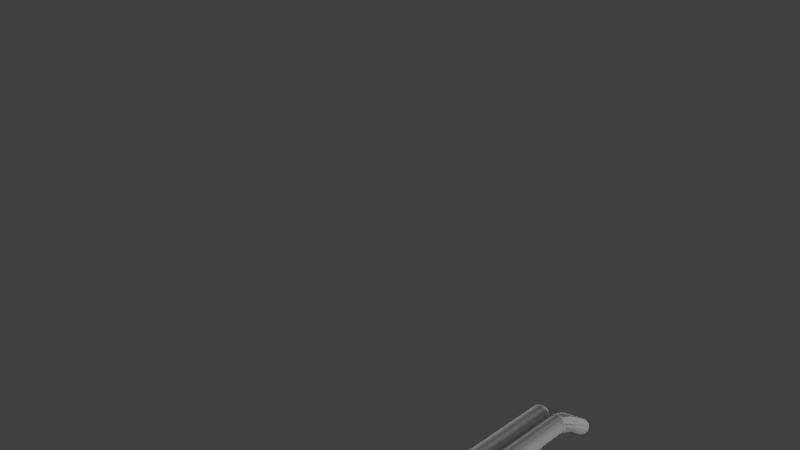 # Source: escopeta.blend  (saved by Blender 2.68.0; exported with 4.5.12 LTS)
import bpy
from mathutils import Matrix  # noqa: F401  (used for matrix-valued properties, if any)

bpy.ops.wm.read_factory_settings(use_empty=True)
scene = bpy.context.scene
scene.name = 'Scene'

# ---- collections
col_collection_1 = bpy.data.collections.new('Collection 1'); scene.collection.children.link(col_collection_1)
col_collection_3 = bpy.data.collections.new('Collection 3'); scene.collection.children.link(col_collection_3)

# ---- materials (node trees are filled in below, after node groups)
mat_material_012 = bpy.data.materials.new('Material.012')
mat_material_012.alpha_threshold = 0.0
mat_material_012.use_transparent_shadow = False
mat_material_012.diffuse_color = (0.06072, 0.06072, 0.06072, 1.0)
mat_material_012.roughness = 0.5
mat_material_012.specular_intensity = 0.2
mat_material_012.line_color = (0.0, 0.0, 0.0, 1.0)
mat_material_011 = bpy.data.materials.new('Material.011')
mat_material_011.alpha_threshold = 0.0
mat_material_011.use_transparent_shadow = False
mat_material_011.roughness = 0.5
mat_material_011.specular_intensity = 0.0
mat_material_011.line_color = (0.0, 0.0, 0.0, 1.0)
mat_material_010 = bpy.data.materials.new('Material.010')
mat_material_010.alpha_threshold = 0.0
mat_material_010.use_transparent_shadow = False
mat_material_010.roughness = 0.5
mat_material_010.specular_intensity = 0.2769
mat_material_010.line_color = (0.0, 0.0, 0.0, 1.0)
mat_material_009 = bpy.data.materials.new('Material.009')
mat_material_009.alpha_threshold = 0.0
mat_material_009.use_transparent_shadow = False
mat_material_009.roughness = 0.5
mat_material_009.specular_intensity = 0.3231
mat_material_009.line_color = (0.0, 0.0, 0.0, 1.0)

# ---- material node trees

# ---- world
world_world = bpy.data.worlds.new('World'); scene.world = world_world
world_world.color = (0.05088, 0.05088, 0.05088)
world_world.use_sun_shadow = False
world_world.sun_shadow_jitter_overblur = 0.0
world_world.cycles.sampling_method = 'MANUAL'
world_world.cycles.sample_map_resolution = 256

# ---- cameras
cam_camera = bpy.data.cameras.new('Camera')
cam_camera.clip_end = 100.0
cam_camera.lens = 35.0
cam_camera.sensor_width = 32.0
cam_camera.sensor_height = 18.0
cam_camera.ortho_scale = 7.314
cam_camera.dof.focus_distance = 0.0
cam_camera.dof.aperture_fstop = 128.0

# ---- lights
light_hemi_005 = bpy.data.lights.new('Hemi.005', 'SUN')
light_hemi_005.transmission_factor = 0.0
light_hemi_005.angle = 0.1993
light_hemi_005.energy = 1.0
light_hemi_005.shadow_buffer_clip_start = 0.5
light_hemi_005.shadow_soft_size = 0.1
light_hemi_005.shadow_cascade_max_distance = 1000.0
light_hemi_005.cycles.use_multiple_importance_sampling = False
light_hemi_004 = bpy.data.lights.new('Hemi.004', 'SUN')
light_hemi_004.transmission_factor = 0.0
light_hemi_004.angle = 0.1993
light_hemi_004.energy = 0.7
light_hemi_004.shadow_buffer_clip_start = 0.5
light_hemi_004.shadow_soft_size = 0.1
light_hemi_004.shadow_cascade_max_distance = 1000.0
light_hemi_004.cycles.use_multiple_importance_sampling = False
light_hemi_003 = bpy.data.lights.new('Hemi.003', 'SUN')
light_hemi_003.transmission_factor = 0.0
light_hemi_003.angle = 0.1993
light_hemi_003.energy = 0.14
light_hemi_003.shadow_buffer_clip_start = 0.5
light_hemi_003.shadow_soft_size = 0.1
light_hemi_003.shadow_cascade_max_distance = 1000.0
light_hemi_003.cycles.use_multiple_importance_sampling = False
light_hemi_002 = bpy.data.lights.new('Hemi.002', 'SUN')
light_hemi_002.transmission_factor = 0.0
light_hemi_002.angle = 0.1993
light_hemi_002.energy = 0.86
light_hemi_002.shadow_buffer_clip_start = 0.5
light_hemi_002.shadow_soft_size = 0.1
light_hemi_002.shadow_cascade_max_distance = 1000.0
light_hemi_002.cycles.use_multiple_importance_sampling = False
light_hemi_001 = bpy.data.lights.new('Hemi.001', 'SUN')
light_hemi_001.transmission_factor = 0.0
light_hemi_001.angle = 0.1993
light_hemi_001.energy = 0.0
light_hemi_001.shadow_buffer_clip_start = 0.5
light_hemi_001.shadow_soft_size = 0.1
light_hemi_001.shadow_cascade_max_distance = 1000.0
light_hemi_001.cycles.use_multiple_importance_sampling = False
light_hemi = bpy.data.lights.new('Hemi', 'SUN')
light_hemi.transmission_factor = 0.0
light_hemi.angle = 0.1993
light_hemi.energy = 0.0
light_hemi.shadow_buffer_clip_start = 0.5
light_hemi.shadow_soft_size = 0.1
light_hemi.shadow_cascade_max_distance = 1000.0
light_hemi.cycles.use_multiple_importance_sampling = False

# ---- meshes
me_cylinder = bpy.data.meshes.new('Cylinder')
me_cylinder.from_pydata([(0.6898, 7.55e-08, -1.0), (0.6898, 7.55e-08, 1.0), (0.697, -0.5893, -1.004), (0.697, -0.5893, 0.9958), (0.8248, -0.59, -0.992), (0.8248, -0.59, 1.008), (0.5556, -0.8315, -1.0), (0.5556, -0.8315, 1.0), (0.3827, -0.9239, -1.0), (0.3827, -0.9239, 1.0), (0.1951, -0.9808, -1.0), (0.1951, -0.9808, 1.0), (-3.258e-07, -1.0, -1.0), (-3.258e-07, -1.0, 1.0), (-0.1951, -0.9808, -1.0), (-0.1951, -0.9808, 1.0), (-0.3827, -0.9239, -1.0), (-0.3827, -0.9239, 1.0), (-0.5556, -0.8315, -1.0), (-0.5556, -0.8315, 1.0), (-0.8015, -0.5584, -0.9853), (-0.8015, -0.5584, 1.015), (-0.6828, -0.555, -1.023), (-0.6828, -0.555, 0.9768), (-0.6838, 9.656e-07, -1.0), (-0.6838, 9.656e-07, 1.0), (-0.7705, -0.5552, -1.023), (-0.7705, -0.5552, 0.9768), (-0.7708, -0.3829, -1.0), (-0.7708, -0.3829, 1.0), (-0.7724, -0.1953, -1.0), (-0.7724, -0.1953, 1.0), (-0.7716, -0.0001703, -1.0), (-0.7716, -0.0001703, 1.0), (0.783, 0.001115, -1.0), (0.783, 0.001115, 1.0), (0.7903, -0.5882, -1.004), (0.7903, -0.5882, 0.9958), (0.7933, 0.001238, -1.0), (0.7933, 0.001238, 1.0), (0.7948, -0.1939, -1.0), (0.7948, -0.1939, 1.0), (0.7957, -0.3814, -1.0), (0.7957, -0.3814, 1.0), (0.8005, -0.588, -1.004), (0.8005, -0.588, 0.9958)], [], [(2, 3, 5, 4), (4, 5, 7, 9, 8, 6), (8, 9, 11, 13, 15, 14, 12, 10), (20, 21, 23, 22), (26, 27, 29, 31, 33, 25, 24, 32, 30, 28), (22, 23, 27, 26), (14, 15, 17, 19, 21, 20, 18, 16), (37, 36, 44, 45), (39, 41, 43, 45, 44, 42, 40, 38, 34, 0, 1, 35), (3, 2, 36, 37), (3, 37, 45, 43, 41, 39, 35, 1, 25, 33, 31, 29, 27, 23, 21, 19, 17, 15, 13, 11, 9, 7, 5), (30, 32, 24, 0, 34, 38, 40, 42, 44, 36, 2, 4, 6, 8, 10, 12, 14, 16, 18, 20, 22, 26, 28)])
_uv = me_cylinder.uv_layers.new(name='UVMap')
_uv.uv.foreach_set('vector', [1.0, 0.0, 0.9985, 0.5049, 0.9662, 0.5079, 0.9677, 0.002976, 0.001549, 0.5049, 0.0, 0.0, 0.06816, 0.001813, 0.1119, 0.001678, 0.1134, 0.5066, 0.06971, 0.5067, 0.1134, 0.5066, 0.1119, 0.001678, 0.1593, 0.001533, 0.2085, 0.001382, 0.2578, 0.001231, 0.2593, 0.5061, 0.2101, 0.5063, 0.1608, 0.5064, 0.7098, 0.9336, 0.7088, 0.5858, 0.7294, 0.5923, 0.7305, 0.9402, 0.8956, 0.0, 0.894, 0.5049, 0.8505, 0.5106, 0.8031, 0.5105, 0.6814, 0.5858, 0.6967, 0.5858, 0.6977, 0.9336, 0.7554, 0.005427, 0.8047, 0.005578, 0.852, 0.005724, 0.6661, 0.9337, 0.6651, 0.5858, 0.6803, 0.5858, 0.6814, 0.9336, 0.2593, 0.5061, 0.2578, 0.001231, 0.3051, 0.001086, 0.9646, 0.5049, 0.8956, 0.5084, 0.8971, 0.00351, 0.3502, 0.5058, 0.3066, 0.506, 0.6478, 0.5858, 0.6489, 0.9337, 0.6471, 0.9337, 0.646, 0.5858, 0.7539, 0.5055, 0.7046, 0.5056, 0.6573, 0.5058, 0.6051, 0.5049, 0.6036, 0.0, 0.6557, 0.0008936, 0.7031, 0.0007484, 0.633, 0.9337, 0.642, 0.8802, 0.628, 0.9337, 0.6269, 0.5858, 0.6413, 0.6383, 0.664, 0.5858, 0.6651, 0.9336, 0.6489, 0.9337, 0.6478, 0.5858, 0.5008, 0.3783, 0.5006, 0.4018, 0.5006, 0.4044, 0.4485, 0.4034, 0.4011, 0.4035, 0.3519, 0.4033, 0.3519, 0.4007, 0.352, 0.3772, 0.3503, 0.03044, 0.3502, 0.008284, 0.3994, 0.007811, 0.4468, 0.007993, 0.4904, 0.007836, 0.4905, 0.02999, 0.491, 0.0, 0.5603, 0.06174, 0.5839, 0.1053, 0.5985, 0.1526, 0.6036, 0.2018, 0.599, 0.2511, 0.5848, 0.2985, 0.5617, 0.3422, 0.5011, 0.4105, 0.3994, 0.8132, 0.3502, 0.8128, 0.3503, 0.7906, 0.352, 0.4439, 0.3518, 0.4203, 0.3518, 0.4177, 0.4011, 0.4176, 0.4484, 0.4176, 0.5006, 0.4167, 0.5006, 0.4192, 0.5008, 0.4428, 0.5011, 0.4105, 0.5617, 0.4788, 0.5848, 0.5226, 0.5989, 0.57, 0.6035, 0.6193, 0.5984, 0.6685, 0.5838, 0.7158, 0.5603, 0.7593, 0.491, 0.821, 0.4905, 0.7911, 0.4904, 0.8132, 0.4468, 0.8131])
me_cylinder.materials.append(mat_material_012)
me_cylinder.use_remesh_preserve_volume = False
me_cylinder.use_remesh_preserve_attributes = False
me_cylinder.use_mirror_x = True
me_cylinder.update()
me_cylinder_004 = bpy.data.meshes.new('Cylinder.004')
me_cylinder_004.from_pydata([(0.5556, 0.8315, 1.0), (0.7071, 0.7071, -1.0), (0.7071, 0.7071, 1.0), (0.8315, 0.5556, 1.0), (0.9239, 0.3827, 1.0), (0.9808, 0.1951, 1.0), (1.0, 7.55e-08, -1.0), (1.0, 7.55e-08, 1.0), (0.9808, -0.1951, 1.0), (0.9239, -0.3827, 1.0), (0.8315, -0.5556, 1.0), (0.7071, -0.7071, -1.0), (0.7071, -0.7071, 1.0), (0.5556, -0.8315, 1.0), (0.3827, -0.9239, 1.0), (0.1951, -0.9808, 1.0), (-3.258e-07, -1.0, 1.0), (-0.1951, -0.9808, 1.0), (-0.3827, -0.9239, -1.0), (-0.3827, -0.9239, 1.0), (-0.5556, -0.8315, 1.0), (0.5556, 0.8315, 0.0), (-0.5556, -0.8315, 0.0), (0.5556, 0.8315, -1.0), (0.5556, 0.8315, 1.0), (-0.5556, -0.8315, -1.0), (-2.384e-07, 1.788e-07, 1.0), (-0.5556, -0.8315, 1.0), (0.5556, 0.8315, 0.0), (-0.5556, -0.8315, 0.0), (-2.384e-07, 1.788e-07, 1.0), (-2.384e-07, 1.192e-07, -1.0), (-2.384e-07, 1.192e-07, -1.0), (-0.2778, -0.4157, -1.0), (0.2778, 0.4157, -1.0), (0.7071, 0.7071, -2.406), (0.8315, 0.5556, -2.406), (0.9239, 0.3827, -2.406), (0.9808, 0.1951, -2.406), (1.0, 6.805e-08, -2.406), (0.9808, -0.1951, -2.406), (0.9239, -0.3827, -2.406), (0.8315, -0.5556, -2.406), (0.7071, -0.7071, -2.406), (0.5556, -0.8315, -2.406), (0.3827, -0.9239, -2.406), (0.1951, -0.9808, -2.406), (-0.3827, -0.9239, -2.406), (0.7071, 0.7071, -2.406), (0.8315, 0.5556, -2.406), (0.9239, 0.3827, -2.406), (0.9808, 0.1951, -2.406), (1.0, 6.805e-08, -2.406), (0.9808, -0.1951, -2.406), (0.9239, -0.3827, -2.406), (0.8315, -0.5556, -2.406), (0.7071, -0.7071, -2.406), (0.5556, -0.8315, -2.406), (0.3827, -0.9239, -2.406), (0.1951, -0.9808, -2.406), (-4.674e-07, -1.0, -2.406), (-0.1951, -0.9808, -2.406), (-0.3827, -0.9239, -2.406), (0.7071, 0.7071, -3.57), (0.8315, 0.5556, -3.57), (1.0, 6.06e-08, -3.57), (0.7071, -0.7071, -3.57), (-0.1951, -0.9808, -3.57), (-0.3827, -0.9239, -3.57), (0.7071, 0.7071, -4.117), (0.8315, 0.5556, -4.117), (0.9239, 0.3827, -4.117), (0.9808, 0.1951, -4.117), (1.0, 4.57e-08, -4.117), (0.9808, -0.1951, -4.117), (0.9239, -0.3827, -4.117), (0.8315, -0.5556, -4.117), (0.7071, -0.7071, -4.117), (0.5556, -0.8315, -4.117), (0.3827, -0.9239, -4.117), (0.1951, -0.9808, -4.117), (-0.02066, -1.044, -4.127), (-0.1951, -0.9808, -4.117), (-0.3827, -0.9239, -4.117), (0.7071, 0.7071, -4.117), (0.8315, 0.5556, -4.117), (0.9239, 0.3827, -4.117), (0.9808, 0.1951, -4.117), (1.0, 4.57e-08, -4.117), (0.9808, -0.1951, -4.117), (0.9239, -0.3827, -4.117), (0.8315, -0.5556, -4.117), (0.7071, -0.7071, -4.117), (0.5556, -0.8315, -4.117), (0.3827, -0.9239, -4.117), (0.1951, -0.9808, -4.117), (-0.02162, -1.044, -4.127), (-0.1951, -0.9808, -4.117), (-0.3827, -0.9239, -4.117), (-3.102, -4.392, -5.881), (-1.792, -2.461, -5.853), (-2.084, -5.13, -4.687), (-0.7733, -3.2, -4.66), (0.6313, 0.7693, -4.117), (0.7693, 0.6313, -4.117), (0.8777, 0.4691, -4.117), (0.9523, 0.2889, -4.117), (0.9904, 0.09755, -4.117), (0.9904, -0.09755, -4.117), (0.9523, -0.2889, -4.117), (0.8777, -0.4691, -4.117), (0.7693, -0.6313, -4.117), (0.6313, -0.7693, -4.117), (0.4691, -0.8777, -4.117), (0.2889, -0.9523, -4.117), (0.08673, -1.012, -4.122), (-0.1084, -1.012, -4.122), (-0.2889, -0.9523, -4.117), (-0.4691, -0.8777, -4.117), (0.7071, 0.7187, -4.889), (-0.1951, -0.9692, -4.889), (0.8315, 0.5672, -4.889), (-0.3827, -0.9123, -4.889), (0.09089, -0.9885, -4.894), (0.6313, 0.7809, -4.889), (0.7693, 0.6429, -4.889), (-0.2889, -0.9407, -4.889), (0.8777, 0.4807, -4.889), (-0.4691, -0.8661, -4.889), (0.6692, 0.7382, -4.117), (0.8004, 0.5935, -4.117), (0.9008, 0.4259, -4.117), (0.9666, 0.242, -4.117), (0.9952, 0.04877, -4.117), (0.9856, -0.1463, -4.117), (0.9381, -0.3358, -4.117), (0.8546, -0.5123, -4.117), (0.7382, -0.6692, -4.117), (0.5935, -0.8004, -4.117), (0.4259, -0.9008, -4.117), (0.242, -0.9666, -4.117), (0.03255, -1.028, -4.124), (-0.1517, -0.9966, -4.12), (-0.3358, -0.9381, -4.117), (-0.5123, -0.8546, -4.117), (0.5556, -0.8257, -4.503), (0.5935, 0.8004, -4.117), (0.7382, 0.6692, -4.117), (0.8546, 0.5123, -4.117), (0.9381, 0.3358, -4.117), (0.9856, 0.1463, -4.117), (0.9952, -0.04877, -4.117), (0.9666, -0.242, -4.117), (0.9008, -0.4259, -4.117), (0.8004, -0.5935, -4.117), (0.6692, -0.7382, -4.117), (0.5123, -0.8546, -4.117), (0.3358, -0.9381, -4.117), (0.1409, -0.9966, -4.12), (-0.06499, -1.028, -4.124), (-0.242, -0.9666, -4.117), (-0.4259, -0.9008, -4.117), (0.7071, 0.7129, -4.503), (0.8315, 0.5614, -4.503), (-0.3827, -0.9181, -4.503), (0.6313, 0.7751, -4.503), (0.5935, 0.812, -4.889), (0.6692, 0.7498, -4.889), (0.7693, 0.6371, -4.503), (0.7382, 0.6808, -4.889), (0.8004, 0.6051, -4.889), (-0.2889, -0.9465, -4.503), (-0.242, -0.955, -4.889), (-0.3358, -0.9265, -4.889), (0.8777, 0.4749, -4.503), (0.8546, 0.5239, -4.889), (-0.4691, -0.8719, -4.503), (-0.4259, -0.8892, -4.889), (-0.5123, -0.843, -4.889), (0.9381, 0.3474, -4.889), (0.9856, -0.1405, -4.503), (0.5935, 0.8062, -4.503), (0.6692, 0.744, -4.503), (0.7382, 0.675, -4.503), (0.8004, 0.5993, -4.503), (-0.242, -0.9608, -4.503), (-0.3358, -0.9323, -4.503), (0.8546, 0.5181, -4.503), (-0.4259, -0.895, -4.503), (-0.5123, -0.8488, -4.503), (0.5935, -0.7946, -4.503), (-0.1951, -0.9634, -5.273), (0.5935, -0.7951, -4.469), (1.0, 0.00749, -4.616), (0.3827, -0.9156, -4.671), (-0.01173, -1.001, -5.046), (0.7071, 0.7268, -5.427), (0.8315, -0.5526, -4.316), (0.1951, -0.9702, -4.819), (0.9808, 0.2049, -4.772), (-0.3827, -0.9033, -5.49), (0.8315, 0.5716, -5.185), (0.7071, -0.703, -4.394), (0.9808, -0.1899, -4.46), (0.9239, -0.3792, -4.347), (0.9239, 0.3951, -4.946)], [(21, 0), (22, 20), (32, 31), (28, 23), (29, 25), (30, 27), (31, 23), (28, 24), (29, 27), (30, 24), (31, 25), (33, 32), (34, 32)], [(0, 26, 20, 19, 17, 16, 15, 14, 13, 12, 10, 9, 8, 7, 5, 4, 3, 2), (40, 41, 54, 53), (48, 49, 50, 51, 52, 65, 73, 72, 71, 70, 64, 63), (54, 55, 56, 66, 77, 76, 75, 74, 73, 65, 52, 53), (41, 42, 55, 54), (35, 36, 49, 48), (42, 43, 56, 55), (36, 37, 50, 49), (43, 44, 57, 56), (37, 38, 51, 50), (44, 45, 58, 57), (38, 39, 52, 51), (45, 46, 59, 58), (39, 40, 53, 52), (60, 61, 67, 82, 81, 80, 79, 78, 77, 66, 56, 57, 58, 59), (11, 12, 13, 14, 15, 16, 17, 19, 18, 47, 61, 60, 46, 45, 44, 43), (88, 151, 108, 134, 89, 152, 109, 135, 90, 153, 110, 136, 91, 154, 111, 137, 92, 202, 197, 204, 203, 180, 193, 199, 179, 205, 201, 121, 175, 127, 174, 187, 148, 105, 131, 86, 149, 106, 132, 87, 150, 107, 133), (63, 64, 70, 69), (77, 78, 93, 138, 112, 155, 92), (71, 72, 87, 132, 106, 149, 86), (78, 79, 94, 139, 113, 156, 93), (72, 73, 88, 133, 107, 150, 87), (79, 80, 95, 140, 114, 157, 94), (73, 74, 89, 134, 108, 151, 88), (80, 81, 96, 141, 115, 158, 95), (74, 75, 90, 135, 109, 152, 89), (81, 82, 97, 142, 116, 159, 96), (75, 76, 91, 136, 110, 153, 90), (69, 70, 85, 130, 104, 147, 84), (82, 83, 98, 143, 117, 160, 97), (76, 77, 92, 137, 111, 154, 91), (70, 71, 86, 131, 105, 148, 85), (181, 165, 124, 166), (182, 162, 119, 167), (183, 168, 125, 169), (184, 163, 121, 170), (185, 171, 126, 172), (186, 164, 122, 173), (187, 174, 127, 175), (188, 176, 128, 177), (146, 103, 165, 181), (165, 182, 167, 124), (103, 129, 182, 165), (129, 84, 162, 182), (162, 183, 169, 119), (84, 147, 183, 162), (147, 104, 168, 183), (168, 184, 170, 125), (104, 130, 184, 168), (130, 85, 163, 184), (160, 117, 171, 185), (171, 186, 173, 126), (117, 143, 186, 171), (143, 98, 164, 186), (192, 145, 190), (163, 187, 175, 121), (85, 148, 187, 163), (164, 188, 177, 122), (98, 161, 188, 164), (161, 118, 176, 188), (176, 189, 178, 128), (118, 144, 189, 176), (125, 170, 121, 201, 196, 119, 169), (120, 172, 126, 173, 122, 200, 191), (6, 7, 8, 9, 10, 12, 11, 43, 42, 41, 40, 39), (179, 199, 205), (195, 123, 198, 194, 145, 192, 202, 92, 155, 112, 138, 93, 156, 113, 139, 94, 157, 114, 140, 95, 158, 115, 141, 96, 159, 116, 142, 97, 160, 185, 172, 120, 191), (145, 202, 192), (198, 123, 179), (195, 179, 123), (145, 194, 198, 179, 199, 193, 180, 203, 204, 197, 202), (61, 47, 62), (46, 60, 59), (1, 2, 3, 4, 5, 7, 6, 39, 38, 37, 36, 35), (68, 83, 82, 67, 61, 62), (195, 198, 194, 179, 200, 191)])
_uv = me_cylinder_004.uv_layers.new(name='UVMap')
_uv.uv.foreach_set('vector', [0.5, 1.0, 0.671, 0.9698, 0.8214, 0.883, 0.933, 0.75, 0.9924, 0.5868, 0.9924, 0.4132, 0.933, 0.25, 0.8214, 0.117, 0.671, 0.03015, 0.5, 0.0, 0.329, 0.03015, 0.1786, 0.117, 0.06699, 0.25, 0.007596, 0.4132, 0.007596, 0.5868, 0.06699, 0.75, 0.1786, 0.883, 0.329, 0.9698, 0.0, 0.0, 1.0, 0.0, 1.0, 1.0, 0.0, 1.0, 0.0, 0.0, 0.0, 0.0, 0.0, 0.0, 0.0, 0.0, 1.0, 0.0, 1.0, 0.0, 1.0, 1.0, 1.0, 1.0, 1.0, 1.0, 0.0, 1.0, 1.0, 1.0, 0.0, 1.0, 0.0, 0.0, 0.0, 0.0, 1.0, 0.0, 1.0, 0.0, 1.0, 1.0, 1.0, 1.0, 1.0, 1.0, 1.0, 1.0, 0.0, 1.0, 0.0, 1.0, 0.0, 0.0, 0.0, 0.0, 0.0, 0.0, 1.0, 0.0, 1.0, 1.0, 0.0, 1.0, 0.0, 0.0, 1.0, 0.0, 1.0, 1.0, 0.0, 1.0, 0.0, 0.0, 1.0, 0.0, 1.0, 1.0, 0.0, 1.0, 0.0, 0.0, 1.0, 0.0, 1.0, 1.0, 0.0, 1.0, 0.0, 0.0, 1.0, 0.0, 1.0, 1.0, 0.0, 1.0, 0.0, 0.0, 1.0, 0.0, 1.0, 1.0, 0.0, 1.0, 0.0, 0.0, 1.0, 0.0, 1.0, 1.0, 0.0, 1.0, 0.0, 0.0, 1.0, 0.0, 1.0, 1.0, 0.0, 1.0, 0.0, 0.0, 1.0, 0.0, 1.0, 1.0, 0.0, 1.0, 0.0, 0.0, 1.0, 0.0, 1.0, 1.0, 0.0, 1.0, 0.0, 0.0, 1.0, 0.0, 1.0, 0.0, 1.0, 1.0, 1.0, 1.0, 1.0, 1.0, 1.0, 1.0, 1.0, 1.0, 0.0, 1.0, 0.0, 1.0, 0.0, 0.0, 0.0, 0.0, 0.0, 0.0, 0.0, 0.0, 0.0, 0.0, 1.0, 0.0, 1.0, 0.0, 1.0, 0.0, 1.0, 0.0, 1.0, 0.0, 1.0, 0.0, 1.0, 1.0, 1.0, 0.0, 1.0, 1.0, 1.0, 1.0, 1.0, 1.0, 1.0, 1.0, 1.0, 1.0, 1.0, 1.0, 0.0, 1.0, 0.0, 0.0, 0.0, 0.0, 0.0, 0.0, 1.0, 1.0, 0.2831, 0.04952, 0.01254, 0.3887, 0.1091, 0.8117, 0.5, 1.0, 0.5, 1.0, 0.8909, 0.8117, 0.9875, 0.3887, 0.7169, 0.04952, 0.2831, 0.04952, 0.01254, 0.3887, 0.1091, 0.8117, 0.5, 1.0, 0.8909, 0.8117, 0.9875, 0.3887, 0.01254, 0.3887, 0.9875, 0.3887, 0.0, 0.0, 0.5, 1.0, 0.2831, 0.04952, 0.06699, 0.25, 1.0, 0.0, 0.7169, 0.04952, 0.2831, 0.04952, 0.01254, 0.3887, 0.1091, 0.8117, 0.0, 1.0, 1.0, 1.0, 0.0, 1.0, 0.0, 0.0, 0.0, 0.0, 0.0, 0.0, 0.0, 0.0, 0.0, 0.0, 0.0, 0.0, 0.0, 0.0, 0.0, 0.0, 0.0, 0.0, 0.0, 0.0, 0.0, 0.0, 0.0, 0.0, 1.0, 0.0, 1.0, 1.0, 0.0, 1.0, 0.5, 1.0, 0.8909, 0.8117, 0.9875, 0.3887, 0.7169, 0.04952, 0.2831, 0.04952, 0.01254, 0.3887, 0.1091, 0.8117, 0.5, 1.0, 0.8909, 0.8117, 0.9875, 0.3887, 0.7169, 0.04952, 0.2831, 0.04952, 0.01254, 0.3887, 0.1091, 0.8117, 0.5, 1.0, 0.8909, 0.8117, 0.9875, 0.3887, 0.7169, 0.04952, 0.2831, 0.04952, 0.01254, 0.3887, 0.1091, 0.8117, 0.5, 1.0, 0.8909, 0.8117, 0.9875, 0.3887, 0.7169, 0.04952, 0.2831, 0.04952, 0.01254, 0.3887, 0.1091, 0.8117, 0.5, 1.0, 0.8909, 0.8117, 0.9875, 0.3887, 0.7169, 0.04952, 0.2831, 0.04952, 0.01254, 0.3887, 0.1091, 0.8117, 0.5, 1.0, 0.8909, 0.8117, 0.9875, 0.3887, 0.7169, 0.04952, 0.2831, 0.04952, 0.01254, 0.3887, 0.1091, 0.8117, 0.5, 1.0, 0.8909, 0.8117, 0.9875, 0.3887, 0.7169, 0.04952, 0.2831, 0.04952, 0.01254, 0.3887, 0.1091, 0.8117, 0.5, 1.0, 0.8909, 0.8117, 0.9875, 0.3887, 0.7169, 0.04952, 0.2831, 0.04952, 0.01254, 0.3887, 0.1091, 0.8117, 0.5, 1.0, 0.8909, 0.8117, 0.9875, 0.3887, 0.7169, 0.04952, 0.2831, 0.04952, 0.01254, 0.3887, 0.1091, 0.8117, 0.5, 1.0, 0.8909, 0.8117, 0.9875, 0.3887, 0.7169, 0.04952, 0.2831, 0.04952, 0.01254, 0.3887, 0.1091, 0.8117, 0.5, 1.0, 0.8909, 0.8117, 0.9875, 0.3887, 0.7169, 0.04952, 0.2831, 0.04952, 0.01254, 0.3887, 0.1091, 0.8117, 0.5, 1.0, 0.8909, 0.8117, 0.9875, 0.3887, 0.7169, 0.04952, 0.2831, 0.04952, 0.01254, 0.3887, 0.1091, 0.8117, 0.5, 1.0, 0.8909, 0.8117, 0.9875, 0.3887, 0.7169, 0.04952, 0.2831, 0.04952, 0.01254, 0.3887, 0.1091, 0.8117, 0.5, 1.0, 0.8909, 0.8117, 0.9875, 0.3887, 0.7169, 0.04952, 0.2831, 0.04952, 0.01254, 0.3887, 0.1091, 0.8117, 0.0, 0.0, 1.0, 0.0, 1.0, 1.0, 0.0, 1.0, 0.0, 0.0, 1.0, 0.0, 1.0, 1.0, 0.0, 1.0, 0.0, 0.0, 1.0, 0.0, 1.0, 1.0, 0.0, 1.0, 0.0, 0.0, 1.0, 0.0, 1.0, 1.0, 0.0, 1.0, 0.0, 0.0, 1.0, 0.0, 1.0, 1.0, 0.0, 1.0, 0.0, 0.0, 1.0, 0.0, 1.0, 1.0, 0.0, 1.0, 0.0, 0.0, 1.0, 0.0, 1.0, 1.0, 0.0, 1.0, 0.0, 0.0, 1.0, 0.0, 1.0, 1.0, 0.0, 1.0, 0.0, 0.0, 1.0, 0.0, 1.0, 1.0, 0.0, 1.0, 0.0, 0.0, 1.0, 0.0, 1.0, 1.0, 0.0, 1.0, 0.0, 0.0, 1.0, 0.0, 1.0, 1.0, 0.0, 1.0, 0.0, 0.0, 1.0, 0.0, 1.0, 1.0, 0.0, 1.0, 0.0, 0.0, 1.0, 0.0, 1.0, 1.0, 0.0, 1.0, 0.0, 0.0, 1.0, 0.0, 1.0, 1.0, 0.0, 1.0, 0.0, 0.0, 1.0, 0.0, 1.0, 1.0, 0.0, 1.0, 0.0, 0.0, 1.0, 0.0, 1.0, 1.0, 0.0, 1.0, 0.0, 0.0, 1.0, 0.0, 1.0, 1.0, 0.0, 1.0, 0.0, 0.0, 1.0, 0.0, 1.0, 1.0, 0.0, 1.0, 0.0, 0.0, 1.0, 0.0, 1.0, 1.0, 0.0, 1.0, 0.0, 0.0, 1.0, 0.0, 1.0, 1.0, 0.0, 1.0, 0.0, 0.0, 1.0, 0.0, 1.0, 1.0, 0.0, 1.0, 0.0, 0.0, 1.0, 0.0, 1.0, 1.0, 0.0, 1.0, 0.0, 0.0, 1.0, 0.0, 1.0, 1.0, 0.0, 0.0, 1.0, 0.0, 1.0, 1.0, 0.0, 1.0, 0.0, 0.0, 1.0, 0.0, 1.0, 1.0, 0.0, 1.0, 0.0, 0.0, 1.0, 0.0, 1.0, 1.0, 0.0, 1.0, 0.0, 0.0, 1.0, 0.0, 1.0, 1.0, 0.0, 1.0, 0.0, 0.0, 1.0, 0.0, 1.0, 1.0, 0.0, 1.0, 0.0, 0.0, 1.0, 0.0, 1.0, 1.0, 0.0, 1.0, 0.0, 0.0, 1.0, 0.0, 1.0, 1.0, 0.0, 1.0, 0.5, 1.0, 0.8909, 0.8117, 0.9875, 0.3887, 0.7169, 0.04952, 0.2831, 0.04952, 0.01254, 0.3887, 0.1091, 0.8117, 0.5, 1.0, 0.8909, 0.8117, 0.9875, 0.3887, 0.7169, 0.04952, 0.2831, 0.04952, 0.01254, 0.3887, 0.1091, 0.8117, 0.0, 0.0, 1.0, 0.0, 1.0, 0.0, 1.0, 0.0, 1.0, 0.0, 1.0, 1.0, 1.0, 0.0, 1.0, 1.0, 1.0, 1.0, 1.0, 1.0, 1.0, 1.0, 0.0, 1.0, 0.0, 0.0, 1.0, 0.0, 1.0, 1.0, 0.0, 1.0, 0.9755, 0.6545, 0.01254, 0.3887, 0.5, 1.0, 1.0, 1.0, 0.5, 1.0, 0.933, 0.75, 0.933, 0.25, 0.5, 0.0, 0.06699, 0.25, 0.0, 0.0, 0.0, 0.0, 0.0, 0.0, 0.0, 0.0, 0.0, 0.0, 0.0, 0.0, 0.0, 0.0, 0.0, 0.0, 0.0, 0.0, 0.0, 0.0, 0.0, 0.0, 0.0, 0.0, 0.0, 0.0, 0.0, 0.0, 0.0, 0.0, 0.0, 0.0, 0.0, 0.0, 0.0, 0.0, 1.0, 0.0, 1.0, 0.0, 1.0, 1.0, 0.01254, 0.3887, 0.1091, 0.8117, 0.0, 0.0, 1.0, 0.0, 1.0, 1.0, 0.0, 0.0, 1.0, 0.0, 1.0, 1.0, 0.0, 0.0, 1.0, 0.0, 1.0, 1.0, 0.0, 0.0, 0.0, 0.0, 1.0, 0.0, 1.0, 1.0, 1.0, 1.0, 0.0, 0.0, 1.0, 1.0, 1.0, 1.0, 1.0, 1.0, 1.0, 0.0, 1.0, 1.0, 0.0, 0.0, 1.0, 0.0, 1.0, 1.0, 0.0, 0.0, 1.0, 0.0, 1.0, 1.0, 0.0, 0.0, 1.0, 0.0, 1.0, 0.0, 1.0, 0.0, 1.0, 0.0, 1.0, 1.0, 1.0, 0.0, 1.0, 1.0, 1.0, 1.0, 1.0, 1.0, 1.0, 1.0, 0.0, 1.0, 1.0, 0.0, 1.0, 1.0, 0.0, 1.0, 0.0, 1.0, 0.0, 0.0, 1.0, 0.0, 1.0, 0.0, 1.0, 1.0, 0.0, 1.0, 1.0, 1.0, 1.0, 0.0, 0.0, 0.0])
me_cylinder_004.materials.append(mat_material_011)
me_cylinder_004.use_remesh_preserve_volume = False
me_cylinder_004.use_remesh_preserve_attributes = False
me_cylinder_004.use_mirror_vertex_groups = False
me_cylinder_004.update()
me_sphere_001 = bpy.data.meshes.new('Sphere.001')
me_sphere_001.from_pydata([(-0.1951, 0.0, 0.9808), (-0.3827, 0.0, 0.9239), (-0.5556, 0.0, 0.8315), (-0.7071, 0.0, 0.7071), (-0.8315, 0.0, 0.5556), (-0.9239, 0.0, 0.3827), (-0.9808, 0.0, 0.1951), (-1.0, 0.0, 7.55e-08), (-0.9808, 0.0, -0.1951), (-0.9239, 0.0, -0.3827), (-0.8315, 0.0, -0.5556), (-0.7071, 0.0, -0.7071), (-0.5556, 0.0, -0.8315), (-0.3827, 0.0, -0.9239), (-0.1951, 0.0, -0.9808), (-0.1913, 0.03806, 0.9808), (-0.3753, 0.07466, 0.9239), (-0.5449, 0.1084, 0.8315), (-0.6935, 0.1379, 0.7071), (-0.8155, 0.1622, 0.5556), (-0.9061, 0.1802, 0.3827), (-0.9619, 0.1913, 0.1951), (-0.9808, 0.1951, 1.192e-07), (-0.9619, 0.1913, -0.1951), (-0.9061, 0.1802, -0.3827), (-0.8155, 0.1622, -0.5556), (-0.6935, 0.1379, -0.7071), (-0.5449, 0.1084, -0.8315), (-0.3753, 0.07466, -0.9239), (-0.1913, 0.03806, -0.9808), (-0.1802, 0.07466, 0.9808), (-0.3536, 0.1464, 0.9239), (-0.5133, 0.2126, 0.8315), (-0.6533, 0.2706, 0.7071), (-0.7682, 0.3182, 0.5556), (-0.8536, 0.3536, 0.3827), (-0.9061, 0.3753, 0.1951), (-0.9239, 0.3827, 1.192e-07), (-0.9061, 0.3753, -0.1951), (-0.8536, 0.3536, -0.3827), (-0.7682, 0.3182, -0.5556), (-0.6533, 0.2706, -0.7071), (-0.5133, 0.2126, -0.8315), (-0.3536, 0.1464, -0.9239), (-0.1802, 0.07466, -0.9808), (-0.1622, 0.1084, 0.9808), (-0.3182, 0.2126, 0.9239), (-0.4619, 0.3087, 0.8315), (-0.8155, 0.5449, -0.1951), (-0.5879, 0.3928, -0.7071), (-0.4619, 0.3087, -0.8315), (-0.3182, 0.2126, -0.9239), (-0.1622, 0.1084, -0.9808), (-0.1379, 0.1379, 0.9808), (-0.2706, 0.2706, 0.9239), (-0.3928, 0.3928, 0.8315), (-0.6935, 0.6935, -0.1951), (-0.5, 0.5, -0.7071), (-0.3928, 0.3928, -0.8315), (-0.2706, 0.2706, -0.9239), (-0.1379, 0.1379, -0.9808), (-0.1084, 0.1622, 0.9808), (-0.2126, 0.3182, 0.9239), (-0.3087, 0.4619, 0.8315), (-0.5449, 0.8155, -0.1951), (-0.5133, 0.7682, -0.3827), (-0.4619, 0.6913, -0.5556), (-0.3928, 0.5879, -0.7071), (-0.3087, 0.4619, -0.8315), (-0.2126, 0.3182, -0.9239), (-0.1084, 0.1622, -0.9808), (-0.07466, 0.1802, 0.9808), (-0.1464, 0.3536, 0.9239), (-0.2126, 0.5133, 0.8315), (-0.2706, 0.6533, 0.7071), (-0.3182, 0.7682, 0.5556), (-0.3536, 0.8536, 0.3827), (-0.3753, 0.9061, 0.1951), (-0.3827, 0.9239, 1.192e-07), (-0.3753, 0.9061, -0.1951), (-0.2706, 0.6533, -0.7071), (-0.2126, 0.5133, -0.8315), (-0.1464, 0.3536, -0.9239), (-0.07466, 0.1802, -0.9808), (-0.03806, 0.1913, 0.9808), (-0.07466, 0.3753, 0.9239), (-0.1084, 0.5449, 0.8315), (-0.1913, 0.9619, -0.1951), (-0.1379, 0.6935, -0.7071), (-0.1084, 0.5449, -0.8315), (-0.07466, 0.3753, -0.9239), (-0.03806, 0.1913, -0.9808), (3.445e-07, 0.1951, 0.9808), (3.631e-07, 0.3827, 0.9239), (3.631e-07, 0.5556, 0.8315), (4.749e-07, 0.9808, -0.1951), (4.003e-07, 0.7071, -0.7071), (3.929e-07, 0.5556, -0.8315), (3.556e-07, 0.3827, -0.9239), (3.147e-07, 0.1951, -0.9808), (0.03806, 0.1913, 0.9808), (0.07466, 0.3753, 0.9239), (0.1084, 0.5449, 0.8315), (0.1913, 0.9619, -0.1951), (0.138, 0.6935, -0.7071), (0.1084, 0.5449, -0.8315), (0.07466, 0.3753, -0.9239), (0.03806, 0.1913, -0.9808), (0.07466, 0.1802, 0.9808), (0.1464, 0.3536, 0.9239), (0.2126, 0.5133, 0.8315), (0.2706, 0.6533, 0.7071), (0.3182, 0.7682, 0.5556), (0.3536, 0.8536, 0.3827), (0.3753, 0.9061, 0.1951), (0.3827, 0.9239, 1.192e-07), (0.3753, 0.9061, -0.1951), (0.3536, 0.8536, -0.3827), (0.3182, 0.7682, -0.5556), (0.2706, 0.6533, -0.7071), (0.2126, 0.5133, -0.8315), (0.1464, 0.3536, -0.9239), (0.07466, 0.1802, -0.9808), (0.1084, 0.1622, 0.9808), (0.2126, 0.3182, 0.9239), (0.3087, 0.4619, 0.8315), (0.5449, 0.8155, -0.1951), (0.4619, 0.6913, -0.5556), (0.3928, 0.5879, -0.7071), (0.3087, 0.4619, -0.8315), (0.2126, 0.3182, -0.9239), (0.1084, 0.1622, -0.9808), (0.138, 0.1379, 0.9808), (0.2706, 0.2706, 0.9239), (0.3928, 0.3928, 0.8315), (0.6935, 0.6935, -0.1951), (0.6533, 0.6533, -0.3827), (0.5879, 0.5879, -0.5556), (0.5, 0.5, -0.7071), (0.3928, 0.3928, -0.8315), (0.2706, 0.2706, -0.9239), (0.138, 0.1379, -0.9808), (0.1622, 0.1084, 0.9808), (0.3182, 0.2126, 0.9239), (0.4619, 0.3087, 0.8315), (0.8155, 0.5449, -0.1951), (0.7682, 0.5133, -0.3827), (0.6913, 0.4619, -0.5556), (0.5879, 0.3928, -0.7071), (0.4619, 0.3087, -0.8315), (0.3182, 0.2126, -0.9239), (0.1622, 0.1084, -0.9808), (0.1802, 0.07466, 0.9808), (0.3536, 0.1464, 0.9239), (0.5133, 0.2126, 0.8315), (0.6533, 0.2706, 0.7071), (0.7682, 0.3182, 0.5556), (0.8536, 0.3536, 0.3827), (0.9061, 0.3753, 0.1951), (0.9239, 0.3827, 1.192e-07), (0.9061, 0.3753, -0.1951), (0.8536, 0.3536, -0.3827), (0.7682, 0.3182, -0.5556), (0.6533, 0.2706, -0.7071), (0.5133, 0.2126, -0.8315), (0.3536, 0.1464, -0.9239), (0.1802, 0.07466, -0.9808), (0.1913, 0.03806, 0.9808), (0.3753, 0.07466, 0.9239), (0.5449, 0.1084, 0.8315), (0.8155, 0.1622, 0.5556), (0.9808, 0.1951, 1.192e-07), (0.9619, 0.1913, -0.1951), (0.9061, 0.1802, -0.3827), (0.8155, 0.1622, -0.5556), (0.6935, 0.1379, -0.7071), (0.5449, 0.1084, -0.8315), (0.3753, 0.07466, -0.9239), (0.1913, 0.03806, -0.9808), (0.1951, -3.353e-08, 0.9808), (0.3827, -5.215e-08, 0.9239), (0.5556, -6.706e-08, 0.8315), (0.8315, -1.043e-07, 0.5556), (0.9808, -1.49e-07, 0.1951), (1.0, -1.043e-07, 1.192e-07), (0.9808, -1.49e-07, -0.1951), (0.9239, -4.47e-08, -0.3827), (0.8315, -1.043e-07, -0.5556), (0.7071, -5.96e-08, -0.7071), (0.5556, -9.686e-08, -0.8315), (0.3827, -2.235e-08, -0.9239), (0.1951, 0.0, -0.9808), (3.258e-07, 0.0, -1.0), (0.1913, -0.03806, 0.9808), (0.3753, -0.07466, 0.9239), (0.5449, -0.1084, 0.8315), (0.6935, -0.1379, 0.7071), (0.8155, -0.1622, 0.5556), (0.9061, -0.1802, 0.3827), (0.9619, -0.1913, 0.1951), (0.9808, -0.1951, 1.192e-07), (0.9619, -0.1913, -0.1951), (0.9061, -0.1802, -0.3827), (0.8155, -0.1622, -0.5556), (0.6935, -0.1379, -0.7071), (0.5449, -0.1084, -0.8315), (0.3753, -0.07466, -0.9239), (0.1913, -0.03806, -0.9808), (0.1802, -0.07466, 0.9808), (0.1802, -0.07466, -0.9808), (0.1622, -0.1084, 0.9808), (0.1622, -0.1084, -0.9808), (9.544e-08, -2.304e-07, 1.0), (-0.1622, -0.1084, -0.9808), (-0.1802, -0.07466, 0.9808), (-0.1802, -0.07466, -0.9808), (-0.1913, -0.03806, 0.9808), (-0.3753, -0.07466, 0.9239), (-0.5449, -0.1084, 0.8315), (-0.6935, -0.1379, 0.7071), (-0.5449, -0.1084, -0.8315), (-0.3753, -0.07466, -0.9239), (-0.1913, -0.03806, -0.9808), (1.798, 0.0, 0.9808), (1.61, 0.0, 0.9239), (1.437, 0.0, 0.8315), (1.286, 0.0, 0.7071), (1.161, 0.0, 0.5556), (1.069, 0.0, 0.3827), (1.012, 0.0, 0.1951), (0.9929, 0.0, 7.55e-08), (1.012, 0.0, -0.1951), (1.069, 0.0, -0.3827), (1.161, 0.0, -0.5556), (1.286, 0.0, -0.7071), (1.437, 0.0, -0.8315), (1.61, 0.0, -0.9239), (1.798, 0.0, -0.9808), (1.802, 0.03806, 0.9808), (1.618, 0.07466, 0.9239), (1.448, 0.1084, 0.8315), (1.299, 0.1379, 0.7071), (1.177, 0.1622, 0.5556), (1.087, 0.1802, 0.3827), (1.031, 0.1913, 0.1951), (1.012, 0.1951, 1.192e-07), (1.031, 0.1913, -0.1951), (1.087, 0.1802, -0.3827), (1.177, 0.1622, -0.5556), (1.299, 0.1379, -0.7071), (1.448, 0.1084, -0.8315), (1.618, 0.07466, -0.9239), (1.802, 0.03806, -0.9808), (1.813, 0.07466, 0.9808), (1.639, 0.1464, 0.9239), (1.48, 0.2126, 0.8315), (1.34, 0.2706, 0.7071), (1.225, 0.3182, 0.5556), (1.139, 0.3536, 0.3827), (1.087, 0.3753, 0.1951), (1.069, 0.3827, 1.192e-07), (1.087, 0.3753, -0.1951), (1.139, 0.3536, -0.3827), (1.225, 0.3182, -0.5556), (1.34, 0.2706, -0.7071), (1.48, 0.2126, -0.8315), (1.639, 0.1464, -0.9239), (1.813, 0.07466, -0.9808), (1.831, 0.1084, 0.9808), (1.675, 0.2126, 0.9239), (1.225, 0.5133, -0.3827), (1.302, 0.4619, -0.5556), (1.405, 0.3928, -0.7071), (1.531, 0.3087, -0.8315), (1.675, 0.2126, -0.9239), (1.831, 0.1084, -0.9808), (1.855, 0.1379, 0.9808), (1.722, 0.2706, 0.9239), (1.34, 0.6533, -0.3827), (1.405, 0.5879, -0.5556), (1.493, 0.5, -0.7071), (1.6, 0.3928, -0.8315), (1.722, 0.2706, -0.9239), (1.855, 0.1379, -0.9808), (1.885, 0.1622, 0.9808), (1.78, 0.3182, 0.9239), (1.531, 0.6913, -0.5556), (1.6, 0.5879, -0.7071), (1.684, 0.4619, -0.8315), (1.78, 0.3182, -0.9239), (1.885, 0.1622, -0.9808), (1.918, 0.1802, 0.9808), (1.846, 0.3536, 0.9239), (1.78, 0.5133, 0.8315), (1.722, 0.6533, 0.7071), (1.675, 0.7682, 0.5556), (1.639, 0.8536, 0.3827), (1.618, 0.9061, 0.1951), (1.61, 0.9239, 1.192e-07), (1.618, 0.9061, -0.1951), (1.639, 0.8536, -0.3827), (1.675, 0.7682, -0.5556), (1.722, 0.6533, -0.7071), (1.78, 0.5133, -0.8315), (1.846, 0.3536, -0.9239), (1.918, 0.1802, -0.9808), (1.955, 0.1913, 0.9808), (1.918, 0.3753, 0.9239), (1.855, 0.6935, -0.7071), (1.885, 0.5449, -0.8315), (1.918, 0.3753, -0.9239), (1.955, 0.1913, -0.9808), (1.993, 0.1951, 0.9808), (1.993, 0.3827, 0.9239), (1.993, 0.7071, -0.7071), (1.993, 0.5556, -0.8315), (1.993, 0.3827, -0.9239), (1.993, 0.1951, -0.9808), (2.031, 0.1913, 0.9808), (2.068, 0.3753, 0.9239), (2.131, 0.6935, -0.7071), (2.101, 0.5449, -0.8315), (2.068, 0.3753, -0.9239), (2.031, 0.1913, -0.9808), (2.068, 0.1802, 0.9808), (2.139, 0.3536, 0.9239), (2.206, 0.5133, 0.8315), (2.264, 0.6533, 0.7071), (2.311, 0.7682, 0.5556), (2.346, 0.8536, 0.3827), (2.368, 0.9061, 0.1951), (2.376, 0.9239, 1.192e-07), (2.368, 0.9061, -0.1951), (2.346, 0.8536, -0.3827), (2.311, 0.7682, -0.5556), (2.264, 0.6533, -0.7071), (2.206, 0.5133, -0.8315), (2.139, 0.3536, -0.9239), (2.068, 0.1802, -0.9808), (2.101, 0.1622, 0.9808), (2.206, 0.3182, 0.9239), (2.386, 0.5879, -0.7071), (2.302, 0.4619, -0.8315), (2.206, 0.3182, -0.9239), (2.101, 0.1622, -0.9808), (2.131, 0.1379, 0.9808), (2.264, 0.2706, 0.9239), (2.493, 0.5, -0.7071), (2.386, 0.3928, -0.8315), (2.264, 0.2706, -0.9239), (2.131, 0.1379, -0.9808), (2.155, 0.1084, 0.9808), (2.311, 0.2126, 0.9239), (2.581, 0.3928, -0.7071), (2.455, 0.3087, -0.8315), (2.311, 0.2126, -0.9239), (2.155, 0.1084, -0.9808), (2.173, 0.07466, 0.9808), (2.346, 0.1464, 0.9239), (2.646, 0.2706, -0.7071), (2.506, 0.2126, -0.8315), (2.346, 0.1464, -0.9239), (2.173, 0.07466, -0.9808), (2.184, 0.03806, 0.9808), (2.368, 0.07466, 0.9239), (2.538, 0.1084, 0.8315), (2.686, 0.1379, 0.7071), (2.808, 0.1622, 0.5556), (2.899, 0.1802, 0.3827), (2.955, 0.1913, 0.1951), (2.974, 0.1951, 1.192e-07), (2.955, 0.1913, -0.1951), (2.899, 0.1802, -0.3827), (2.808, 0.1622, -0.5556), (2.686, 0.1379, -0.7071), (2.538, 0.1084, -0.8315), (2.368, 0.07466, -0.9239), (2.184, 0.03806, -0.9808), (2.188, -3.353e-08, 0.9808), (2.376, -5.215e-08, 0.9239), (2.549, -6.706e-08, 0.8315), (2.7, -5.96e-08, 0.7071), (2.824, -1.043e-07, 0.5556), (2.917, -1.49e-07, 0.3827), (2.974, -1.49e-07, 0.1951), (2.993, -1.043e-07, 1.192e-07), (2.974, -1.49e-07, -0.1951), (2.917, -4.47e-08, -0.3827), (2.824, -1.043e-07, -0.5556), (2.7, -5.96e-08, -0.7071), (2.549, -9.686e-08, -0.8315), (2.376, -2.235e-08, -0.9239), (2.188, 0.0, -0.9808), (1.993, 0.0, -1.0), (2.184, -0.03806, 0.9808), (2.368, -0.07466, 0.9239), (2.538, -0.1084, 0.8315), (2.686, -0.1379, -0.7071), (2.538, -0.1084, -0.8315), (2.368, -0.07466, -0.9239), (2.184, -0.03806, -0.9808), (2.173, -0.07466, 0.9808), (2.173, -0.07466, -0.9808), (2.155, -0.1084, 0.9808), (1.993, -2.304e-07, 1.0), (1.831, -0.1084, 0.9808), (1.831, -0.1084, -0.9808), (1.813, -0.07466, 0.9808), (1.639, -0.1464, 0.9239), (1.813, -0.07466, -0.9808), (1.802, -0.03806, 0.9808), (1.618, -0.07466, 0.9239), (1.448, -0.1084, 0.8315), (1.299, -0.1379, 0.7071), (1.299, -0.1379, -0.7071), (1.448, -0.1084, -0.8315), (1.618, -0.07466, -0.9239), (1.802, -0.03806, -0.9808), (0.0007315, -22.69, 1.013), (-0.156, -22.69, 0.9977), (-0.3068, -22.69, 0.9518), (-0.4457, -22.69, 0.8774), (-0.5675, -22.69, 0.7772), (-0.6675, -22.69, 0.6552), (-0.7417, -22.69, 0.5159), (-0.7874, -22.69, 0.3648), (-0.8029, -22.69, 0.2077), (-0.7874, -22.69, 0.05054), (-0.7417, -22.69, -0.1006), (-0.6675, -22.69, -0.2398), (-0.5675, -22.69, -0.3619), (-0.4457, -22.69, -0.462), (-0.3068, -22.69, -0.5365), (-0.156, -22.69, -0.5823), (0.0007317, -22.69, -0.5978), (0.1575, -22.69, -0.5823), (0.3083, -22.69, -0.5365), (0.4472, -22.69, -0.462), (0.569, -22.69, -0.3619), (0.6689, -22.69, -0.2398), (0.7432, -22.69, -0.1006), (0.7889, -22.69, 0.05054), (0.8044, -22.69, 0.2077), (0.7889, -22.69, 0.3648), (0.7432, -22.69, 0.5159), (0.6689, -22.69, 0.6552), (0.569, -22.69, 0.7772), (0.4472, -22.69, 0.8774), (0.3083, -22.69, 0.9518), (0.1575, -22.69, 0.9977), (1.993, -22.69, 1.013), (1.837, -22.69, 0.9977), (1.686, -22.69, 0.9518), (1.547, -22.69, 0.8774), (1.425, -22.69, 0.7772), (1.325, -22.69, 0.6552), (1.251, -22.69, 0.5159), (1.205, -22.69, 0.3648), (1.19, -22.69, 0.2077), (1.205, -22.69, 0.05054), (1.251, -22.69, -0.1006), (1.325, -22.69, -0.2398), (1.425, -22.69, -0.3619), (1.547, -22.69, -0.462), (1.686, -22.69, -0.5365), (1.837, -22.69, -0.5823), (1.993, -22.69, -0.5978), (2.15, -22.69, -0.5823), (2.301, -22.69, -0.5365), (2.44, -22.69, -0.462), (2.562, -22.69, -0.3619), (2.662, -22.69, -0.2398), (2.736, -22.69, -0.1006), (2.782, -22.69, 0.05054), (2.797, -22.69, 0.2077), (2.782, -22.69, 0.3648), (2.736, -22.69, 0.5159), (2.662, -22.69, 0.6552), (2.562, -22.69, 0.7772), (2.44, -22.69, 0.8774), (2.301, -22.69, 0.9518), (2.15, -22.69, 0.9977), (-0.002585, -22.69, -0.768), (-0.002578, 0.2545, -0.9911), (0.1898, -22.69, -0.749), (0.1898, 0.2547, -0.9721), (0.3748, -22.68, -0.6928), (0.3749, 0.2552, -0.9159), (0.5454, -22.68, -0.6016), (0.5454, 0.2561, -0.8246), (0.6948, -22.68, -0.4787), (0.6948, 0.2573, -0.7018), (0.8175, -22.68, -0.329), (0.8175, 0.2588, -0.5521), (0.9086, -22.68, -0.1583), (0.9086, 0.2604, -0.3813), (0.9647, -22.68, 0.02702), (0.9647, 0.2622, -0.196), (0.9837, -22.68, 0.2197), (0.9837, 0.2641, -0.003346), (0.9647, -22.67, 0.4124), (0.9647, 0.266, 0.1894), (0.9086, -22.67, 0.5977), (0.9086, 0.2678, 0.3746), (0.8175, -22.67, 0.7685), (0.8175, 0.2694, 0.5454), (0.6948, -22.67, 0.9182), (0.6948, 0.2709, 0.6951), (0.5454, -22.67, 1.041), (0.5454, 0.2721, 0.8179), (0.3748, -22.67, 1.132), (0.3749, 0.273, 0.9092), (0.1898, -22.67, 1.188), (0.1898, 0.2735, 0.9654), (-0.002585, -22.67, 1.207), (-0.002578, 0.2737, 0.9844), (-0.195, -22.67, 1.188), (-0.195, 0.2735, 0.9654), (-0.38, -22.67, 1.132), (-0.38, 0.273, 0.9092), (-0.5505, -22.67, 1.041), (-0.5505, 0.2721, 0.8179), (-0.7, -22.67, 0.9182), (-0.7, 0.2709, 0.6951), (-0.8226, -22.67, 0.7685), (-0.8226, 0.2694, 0.5454), (-0.9138, -22.67, 0.5977), (-0.9138, 0.2678, 0.3746), (-0.9699, -22.67, 0.4124), (-0.9699, 0.266, 0.1894), (-0.9889, -22.68, 0.2197), (-0.9889, 0.2641, -0.003346), (-0.9699, -22.68, 0.02702), (-0.9699, 0.2622, -0.196), (-0.9138, -22.68, -0.1583), (-0.9138, 0.2604, -0.3813), (-0.8226, -22.68, -0.329), (-0.8226, 0.2588, -0.5521), (-0.7, -22.68, -0.4787), (-0.7, 0.2573, -0.7018), (-0.5505, -22.68, -0.6016), (-0.5505, 0.2561, -0.8246), (-0.38, -22.68, -0.6928), (-0.38, 0.2552, -0.9159), (-0.195, -22.69, -0.749), (-0.195, 0.2547, -0.9721), (0.1568, -22.68, -0.583), (-0.0001336, -22.68, -0.5985), (-0.1571, -22.68, -0.583), (-0.3081, -22.68, -0.5372), (-0.4474, -22.68, -0.4628), (-0.5697, -22.68, -0.3626), (-0.6702, -22.68, -0.2405), (-0.7451, -22.68, -0.1011), (-0.7914, -22.68, 0.05026), (-0.8075, -22.68, 0.2078), (-0.7926, -22.67, 0.3654), (-0.7473, -22.67, 0.517), (-0.6733, -22.67, 0.6569), (-0.5734, -22.67, 0.7795), (-0.4514, -22.67, 0.8802), (-0.3121, -22.67, 0.9551), (-0.1609, -22.67, 1.001), (-0.003443, -22.67, 1.017), (0.154, -22.67, 1.001), (0.3055, -22.67, 0.9551), (0.4451, -22.67, 0.8802), (0.5675, -22.67, 0.7795), (0.6679, -22.67, 0.6569), (0.7425, -22.67, 0.517), (0.7884, -22.67, 0.3654), (0.8039, -22.68, 0.2078), (0.7885, -22.68, 0.05026), (0.7428, -22.68, -0.1011), (0.6684, -22.68, -0.2405), (0.5684, -22.68, -0.3626), (0.4466, -22.68, -0.4628), (0.3076, -22.68, -0.5372), (1.993, -22.69, -0.768), (1.993, 0.2545, -0.9911), (2.186, 0.2547, -0.9721), (2.371, 0.2552, -0.9159), (2.541, 0.2561, -0.8246), (2.691, -22.68, -0.4787), (2.691, 0.2573, -0.7018), (2.813, -22.68, -0.329), (2.813, 0.2588, -0.5521), (2.905, -22.68, -0.1583), (2.905, 0.2604, -0.3813), (2.961, -22.68, 0.02702), (2.961, 0.2622, -0.196), (2.98, -22.68, 0.2197), (2.98, 0.2641, -0.003346), (2.961, -22.67, 0.4124), (2.961, 0.266, 0.1894), (2.905, -22.67, 0.5977), (2.905, 0.2678, 0.3746), (2.813, -22.67, 0.7685), (2.813, 0.2694, 0.5454), (2.691, -22.67, 0.9182), (2.691, 0.2709, 0.6951), (2.541, -22.67, 1.041), (2.541, 0.2721, 0.8179), (2.371, -22.67, 1.132), (2.371, 0.273, 0.9092), (2.186, -22.67, 1.188), (2.186, 0.2735, 0.9654), (1.993, -22.67, 1.207), (1.993, 0.2737, 0.9844), (1.801, -22.67, 1.188), (1.801, 0.2735, 0.9654), (1.616, -22.67, 1.132), (1.616, 0.273, 0.9092), (1.445, -22.67, 1.041), (1.445, 0.2721, 0.8179), (1.296, -22.67, 0.9182), (1.296, 0.2709, 0.6951), (1.173, -22.67, 0.7685), (1.173, 0.2694, 0.5454), (1.082, -22.67, 0.5977), (1.082, 0.2678, 0.3746), (1.026, -22.67, 0.4124), (1.026, 0.266, 0.1894), (1.007, -22.68, 0.2197), (1.007, 0.2641, -0.003346), (1.026, -22.68, 0.02702), (1.026, 0.2622, -0.196), (1.082, -22.68, -0.1583), (1.082, 0.2604, -0.3813), (1.173, -22.68, -0.329), (1.173, 0.2588, -0.5521), (1.296, -22.68, -0.4787), (1.296, 0.2573, -0.7018), (1.445, -22.68, -0.6016), (1.445, 0.2561, -0.8246), (1.616, -22.68, -0.6928), (1.616, 0.2552, -0.9159), (1.801, -22.69, -0.749), (1.801, 0.2547, -0.9721), (1.993, -22.69, -0.768), (2.186, -22.69, -0.749), (2.371, -22.68, -0.6928), (2.541, -22.68, -0.6016), (2.691, -22.68, -0.4787), (2.813, -22.68, -0.329), (2.905, -22.68, -0.1583), (2.961, -22.68, 0.02702), (2.98, -22.68, 0.2197), (2.961, -22.67, 0.4124), (2.905, -22.67, 0.5977), (2.813, -22.67, 0.7685), (2.691, -22.67, 0.9182), (2.541, -22.67, 1.041), (2.371, -22.67, 1.132), (2.186, -22.67, 1.188), (1.993, -22.67, 1.207), (1.801, -22.67, 1.188), (1.616, -22.67, 1.132), (1.445, -22.67, 1.041), (1.296, -22.67, 0.9182), (1.173, -22.67, 0.7685), (1.082, -22.67, 0.5977), (1.026, -22.67, 0.4124), (1.007, -22.68, 0.2197), (1.026, -22.68, 0.02702), (1.082, -22.68, -0.1583), (1.173, -22.68, -0.329), (1.296, -22.68, -0.4787), (1.445, -22.68, -0.6016), (1.616, -22.68, -0.6928), (1.801, -22.69, -0.749), (1.994, -22.68, -0.5988), (1.837, -22.68, -0.5833), (1.686, -22.68, -0.5376), (1.547, -22.68, -0.4632), (1.425, -22.68, -0.3631), (1.325, -22.68, -0.2411), (1.25, -22.68, -0.1018), (1.204, -22.68, 0.04947), (1.189, -22.68, 0.2069), (1.204, -22.67, 0.3644), (1.25, -22.67, 0.5159), (1.324, -22.67, 0.6557), (1.425, -22.67, 0.7782), (1.547, -22.67, 0.8789), (1.686, -22.67, 0.9537), (1.838, -22.67, 0.9997), (1.995, -22.67, 1.015), (2.153, -22.67, 0.9997), (2.304, -22.67, 0.9537), (2.443, -22.67, 0.8789), (2.565, -22.67, 0.7782), (2.665, -22.67, 0.6557), (2.74, -22.67, 0.5159), (2.785, -22.67, 0.3644), (2.8, -22.68, 0.2069), (2.784, -22.68, 0.04947), (2.738, -22.68, -0.1018), (2.663, -22.68, -0.2411), (2.563, -22.68, -0.3631), (2.441, -22.68, -0.4632), (2.302, -22.68, -0.5376), (2.151, -22.68, -0.5833)], [(419, 418), (420, 419), (421, 420), (422, 421), (423, 422), (424, 423), (425, 424), (426, 425), (427, 426), (428, 427), (429, 428), (430, 429), (431, 430), (432, 431), (433, 432), (434, 433), (435, 434), (436, 435), (437, 436), (438, 437), (439, 438), (440, 439), (441, 440), (442, 441), (443, 442), (444, 443), (445, 444), (446, 445), (447, 446), (448, 447), (449, 448), (418, 449), (451, 450), (452, 451), (453, 452), (454, 453), (455, 454), (456, 455), (457, 456), (458, 457), (459, 458), (460, 459), (461, 460), (462, 461), (463, 462), (464, 463), (465, 464), (466, 465), (467, 466), (468, 467), (469, 468), (470, 469), (471, 470), (472, 471), (473, 472), (474, 473), (475, 474), (476, 475), (477, 476), (478, 477), (479, 478), (480, 479), (481, 480), (450, 481)], [(13, 12, 27, 28), (7, 6, 21, 22), (1, 0, 15, 16), (14, 13, 28, 29), (8, 7, 22, 23), (2, 1, 16, 17), (9, 8, 23, 24), (3, 2, 17, 18), (10, 9, 24, 25), (4, 3, 18, 19), (11, 10, 25, 26), (5, 4, 19, 20), (12, 11, 26, 27), (6, 5, 20, 21), (25, 24, 39, 40), (19, 18, 33, 34), (26, 25, 40, 41), (27, 26, 41, 42), (28, 27, 42, 43), (16, 15, 30, 31), (29, 28, 43, 44), (17, 16, 31, 32), (24, 23, 38, 39), (18, 17, 32, 33), (31, 30, 45, 46), (44, 43, 51, 52), (32, 31, 46, 47), (42, 41, 49, 50), (43, 42, 50, 51), (50, 49, 57, 58), (51, 50, 58, 59), (46, 45, 53, 54), (52, 51, 59, 60), (47, 46, 54, 55), (58, 57, 67, 68), (59, 58, 68, 69), (54, 53, 61, 62), (60, 59, 69, 70), (55, 54, 62, 63), (69, 68, 81, 82), (62, 61, 71, 72), (70, 69, 82, 83), (63, 62, 72, 73), (302, 301, 300, 299, 298, 297, 296, 295, 294, 293, 292, 307, 313, 319, 325, 326, 327, 328, 329, 330, 331, 332, 333, 334, 335, 320, 314, 308), (68, 67, 80, 81), (81, 80, 88, 89), (82, 81, 89, 90), (72, 71, 84, 85), (83, 82, 90, 91), (73, 72, 85, 86), (89, 88, 96, 97), (90, 89, 97, 98), (85, 84, 92, 93), (91, 90, 98, 99), (86, 85, 93, 94), (98, 97, 105, 106), (93, 92, 100, 101), (99, 98, 106, 107), (94, 93, 101, 102), (97, 96, 104, 105), (105, 104, 119, 120), (106, 105, 120, 121), (101, 100, 108, 109), (107, 106, 121, 122), (74, 73, 86, 94, 102, 110, 111, 112, 113, 114, 115, 116, 103, 95, 87, 79, 78, 77, 76, 75), (102, 101, 109, 110), (65, 64, 79, 87, 95, 103, 116, 117, 118, 119, 104, 96, 88, 80, 67, 66), (119, 118, 127, 128), (120, 119, 128, 129), (121, 120, 129, 130), (109, 108, 123, 124), (122, 121, 130, 131), (110, 109, 124, 125), (130, 129, 139, 140), (124, 123, 132, 133), (131, 130, 140, 141), (125, 124, 133, 134), (128, 127, 137, 138), (129, 128, 138, 139), (138, 137, 147, 148), (139, 138, 148, 149), (140, 139, 149, 150), (133, 132, 142, 143), (141, 140, 150, 151), (134, 133, 143, 144), (137, 136, 146, 147), (158, 157, 156, 170, 182, 197, 198, 199, 183, 184, 171, 172, 160, 159), (144, 143, 153, 154), (147, 146, 161, 162), (113, 112, 111, 110, 125, 134, 144, 154, 155, 156, 157, 158, 159, 160, 145, 135, 126, 116, 115, 114), (148, 147, 162, 163), (149, 148, 163, 164), (150, 149, 164, 165), (143, 142, 152, 153), (151, 150, 165, 166), (164, 163, 175, 176), (165, 164, 176, 177), (153, 152, 167, 168), (166, 165, 177, 178), (154, 153, 168, 169), (161, 160, 172, 173), (162, 161, 173, 174), (163, 162, 174, 175), (174, 173, 186, 187), (175, 174, 187, 188), (176, 175, 188, 189), (177, 176, 189, 190), (168, 167, 179, 180), (178, 177, 190, 191), (172, 171, 184, 185), (169, 168, 180, 181), (173, 172, 185, 186), (191, 190, 206, 207), (185, 184, 200, 201), (181, 180, 194, 195), (186, 185, 201, 202), (187, 186, 202, 203), (188, 187, 203, 204), (189, 188, 204, 205), (155, 154, 169, 181, 195, 196, 197, 182, 170, 156), (190, 189, 205, 206), (184, 183, 199, 200), (180, 179, 193, 194), (192, 14, 29), (0, 212, 15), (15, 212, 30), (192, 29, 44), (192, 44, 52), (30, 212, 45), (45, 212, 53), (192, 52, 60), (53, 212, 61), (192, 60, 70), (192, 70, 83), (61, 212, 71), (71, 212, 84), (192, 83, 91), (192, 91, 99), (84, 212, 92), (192, 99, 107), (92, 212, 100), (100, 212, 108), (192, 107, 122), (192, 122, 131), (108, 212, 123), (123, 212, 132), (192, 131, 141), (132, 212, 142), (192, 141, 151), (192, 151, 166), (142, 212, 152), (152, 212, 167), (192, 166, 178), (167, 212, 179), (192, 178, 191), (192, 191, 207), (179, 212, 193), (193, 212, 208), (192, 207, 209), (208, 212, 210), (192, 209, 211), (192, 213, 215), (192, 215, 222), (214, 212, 216), (216, 212, 0), (221, 220, 12, 13), (217, 216, 0, 1), (222, 221, 13, 14), (218, 217, 1, 2), (192, 222, 14), (219, 218, 2, 3), (236, 235, 250, 251), (230, 229, 244, 245), (224, 223, 238, 239), (237, 236, 251, 252), (231, 230, 245, 246), (225, 224, 239, 240), (232, 231, 246, 247), (226, 225, 240, 241), (233, 232, 247, 248), (227, 226, 241, 242), (234, 233, 248, 249), (228, 227, 242, 243), (235, 234, 249, 250), (229, 228, 243, 244), (248, 247, 262, 263), (242, 241, 256, 257), (249, 248, 263, 264), (243, 242, 257, 258), (250, 249, 264, 265), (244, 243, 258, 259), (251, 250, 265, 266), (245, 244, 259, 260), (239, 238, 253, 254), (252, 251, 266, 267), (246, 245, 260, 261), (240, 239, 254, 255), (247, 246, 261, 262), (241, 240, 255, 256), (254, 253, 268, 269), (267, 266, 274, 275), (263, 262, 270, 271), (264, 263, 271, 272), (265, 264, 272, 273), (266, 265, 273, 274), (273, 272, 280, 281), (274, 273, 281, 282), (269, 268, 276, 277), (275, 274, 282, 283), (271, 270, 278, 279), (272, 271, 279, 280), (280, 279, 286, 287), (281, 280, 287, 288), (282, 281, 288, 289), (277, 276, 284, 285), (283, 282, 289, 290), (289, 288, 303, 304), (285, 284, 291, 292), (290, 289, 304, 305), (333, 332, 331, 330, 329, 328, 327, 326, 325, 340, 346, 352, 358, 364, 365, 366, 367, 368, 369, 370, 371, 372, 373, 374, 359, 353, 347, 341, 335, 334), (287, 286, 301, 302), (288, 287, 302, 303), (303, 302, 308, 309), (304, 303, 309, 310), (292, 291, 306, 307), (305, 304, 310, 311), (309, 308, 314, 315), (310, 309, 315, 316), (307, 306, 312, 313), (311, 310, 316, 317), (316, 315, 321, 322), (313, 312, 318, 319), (317, 316, 322, 323), (315, 314, 320, 321), (321, 320, 335, 336), (322, 321, 336, 337), (319, 318, 324, 325), (323, 322, 337, 338), (261, 260, 259, 258, 257, 256, 255, 254, 269, 277, 285, 292, 293, 294, 295, 296, 297, 298, 299, 300, 301, 286, 279, 278, 270, 262), (336, 335, 341, 342), (337, 336, 342, 343), (325, 324, 339, 340), (338, 337, 343, 344), (343, 342, 348, 349), (340, 339, 345, 346), (344, 343, 349, 350), (342, 341, 347, 348), (348, 347, 353, 354), (349, 348, 354, 355), (346, 345, 351, 352), (350, 349, 355, 356), (354, 353, 359, 360), (355, 354, 360, 361), (352, 351, 357, 358), (356, 355, 361, 362), (360, 359, 374, 375), (361, 360, 375, 376), (358, 357, 363, 364), (362, 361, 376, 377), (117, 116, 126, 135, 145, 160, 161, 146, 136, 137, 127, 118), (373, 372, 387, 388), (367, 366, 381, 382), (374, 373, 388, 389), (368, 367, 382, 383), (375, 374, 389, 390), (369, 368, 383, 384), (376, 375, 390, 391), (370, 369, 384, 385), (364, 363, 378, 379), (377, 376, 391, 392), (371, 370, 385, 386), (365, 364, 379, 380), (372, 371, 386, 387), (366, 365, 380, 381), (392, 391, 399, 400), (380, 379, 395, 396), (390, 389, 397, 398), (391, 390, 398, 399), (379, 378, 394, 395), (408, 407, 410, 411), (393, 237, 252), (223, 404, 238), (238, 404, 253), (393, 252, 267), (393, 267, 275), (253, 404, 268), (268, 404, 276), (393, 275, 283), (276, 404, 284), (393, 283, 290), (393, 290, 305), (284, 404, 291), (291, 404, 306), (393, 305, 311), (393, 311, 317), (306, 404, 312), (393, 317, 323), (312, 404, 318), (318, 404, 324), (393, 323, 338), (393, 338, 344), (324, 404, 339), (339, 404, 345), (393, 344, 350), (345, 404, 351), (393, 350, 356), (393, 356, 362), (351, 404, 357), (357, 404, 363), (393, 362, 377), (363, 404, 378), (393, 377, 392), (393, 392, 400), (378, 404, 394), (394, 404, 401), (393, 400, 402), (401, 404, 403), (405, 404, 407), (393, 406, 409), (393, 409, 417), (407, 404, 410), (410, 404, 223), (416, 415, 235, 236), (411, 410, 223, 224), (417, 416, 236, 237), (412, 411, 224, 225), (393, 417, 237), (413, 412, 225, 226), (415, 414, 234, 235), (484, 485, 487, 489, 491, 493, 492, 490, 488, 486), (492, 493, 495, 497, 499, 501, 500, 498, 496, 494), (508, 509, 511, 513, 515, 517, 516, 514, 512, 510), (516, 517, 519, 521, 523, 525, 524, 522, 520, 518), (524, 525, 527, 529, 531, 533, 532, 530, 528, 526), (532, 533, 535, 537, 539, 541, 540, 538, 536, 534), (483, 485, 484, 482, 544, 542, 540, 541, 543, 545), (482, 484, 546, 547, 548, 549, 550, 551, 552, 553, 554, 555, 556, 557, 558, 559, 560, 561, 562, 516, 518, 520, 522, 524, 526, 528, 530, 532, 534, 536, 538, 540, 542, 544), (484, 486, 488, 490, 492, 494, 496, 498, 500, 502, 504, 506, 508, 510, 512, 514, 516, 562, 563, 564, 565, 566, 567, 568, 569, 570, 571, 572, 573, 574, 575, 576, 577, 546), (629, 630, 632, 634, 636, 638, 637, 635, 633, 631), (591, 592, 594, 596, 598, 600, 599, 597, 595, 593), (599, 600, 602, 604, 606, 608, 607, 605, 603, 601), (607, 608, 610, 612, 614, 616, 615, 613, 611, 609), (615, 616, 618, 620, 622, 624, 626, 628, 630, 629, 627, 625, 623, 621, 619, 617), (633, 635, 669, 668), (609, 611, 657, 656), (585, 587, 645, 644), (623, 625, 664, 663), (599, 601, 652, 651), (637, 578, 639, 670), (613, 615, 659, 658), (589, 591, 647, 646), (627, 629, 666, 665), (603, 605, 654, 653), (617, 619, 661, 660), (593, 595, 649, 648), (631, 633, 668, 667), (607, 609, 656, 655), (583, 585, 644, 643), (621, 623, 663, 662), (597, 599, 651, 650), (635, 637, 670, 669), (611, 613, 658, 657), (587, 589, 646, 645), (625, 627, 665, 664), (601, 603, 653, 652), (615, 617, 660, 659), (591, 593, 648, 647), (629, 631, 667, 666), (605, 607, 655, 654), (640, 639, 578, 637, 638, 579, 580, 581, 582, 584, 586, 588, 590, 592, 591, 589, 587, 585, 583, 643, 642, 641), (619, 621, 662, 661), (595, 597, 650, 649), (670, 639, 671, 672, 673, 674, 675, 676, 677, 678, 679, 680, 681, 682, 683, 684, 685, 686, 687, 655, 656, 657, 658, 659, 660, 661, 662, 663, 664, 665, 666, 667, 668, 669), (639, 640, 641, 642, 643, 644, 645, 646, 647, 648, 649, 650, 651, 652, 653, 654, 655, 687, 688, 689, 690, 691, 692, 693, 694, 695, 696, 697, 698, 699, 700, 701, 702, 671), (500, 501, 503, 505, 507, 509, 508, 506, 504, 502), (20, 19, 34, 35, 36, 37, 38, 23, 22, 21), (39, 38, 48, 56, 64, 65, 66, 67, 57, 49, 41, 40), (38, 37, 36, 35, 34, 33, 32, 47, 55, 63, 73, 74, 75, 76, 77, 78, 79, 64, 56, 48)])
_uv = me_sphere_001.uv_layers.new(name='UVMap')
_uv.uv.foreach_set('vector', [0.9189, 0.04084, 0.9372, 0.02384, 0.9499, 0.03617, 0.9277, 0.04933, 0.7236, 0.1832, 0.7088, 0.2116, 0.6838, 0.2025, 0.6981, 0.1739, 0.9164, 0.6502, 0.8965, 0.6245, 0.901, 0.6202, 0.9252, 0.6418, 0.8991, 0.06129, 0.9189, 0.04084, 0.9277, 0.04933, 0.9036, 0.06561, 0.7349, 0.1527, 0.7236, 0.1832, 0.6981, 0.1739, 0.7099, 0.1435, 0.9347, 0.6758, 0.9164, 0.6502, 0.9252, 0.6418, 0.9474, 0.6634, 0.7423, 0.1212, 0.7349, 0.1527, 0.7099, 0.1435, 0.7187, 0.1126, 0.9507, 0.7002, 0.9347, 0.6758, 0.9474, 0.6634, 0.9669, 0.6845, 0.7454, 0.09006, 0.7423, 0.1212, 0.7187, 0.1126, 0.7242, 0.08233, 0.9639, 0.7224, 0.9507, 0.7002, 0.9669, 0.6845, 0.983, 0.704, 0.7442, 0.06038, 0.7454, 0.09006, 0.7242, 0.08233, 0.7262, 0.05381, 0.691, 0.2368, 0.671, 0.2579, 0.6498, 0.2502, 0.6675, 0.2282, 0.9372, 0.02384, 0.9532, 0.01095, 0.9694, 0.02663, 0.9499, 0.03617, 0.7088, 0.2116, 0.691, 0.2368, 0.6675, 0.2282, 0.6838, 0.2025, 0.7242, 0.08233, 0.7187, 0.1126, 0.6928, 0.1024, 0.7009, 0.07316, 0.983, 0.704, 0.9669, 0.6845, 0.9797, 0.666, 0.9979, 0.6823, 0.7262, 0.05381, 0.7242, 0.08233, 0.7009, 0.07316, 0.7064, 0.04601, 0.7246, 0.02816, 0.7262, 0.05381, 0.7064, 0.04601, 0.7091, 0.02203, 0.9277, 0.04933, 0.9499, 0.03617, 0.96, 0.05064, 0.9346, 0.0593, 0.9252, 0.6418, 0.901, 0.6202, 0.9045, 0.6151, 0.9321, 0.6318, 0.9036, 0.06561, 0.9277, 0.04933, 0.9346, 0.0593, 0.9071, 0.0707, 0.9474, 0.6634, 0.9252, 0.6418, 0.9321, 0.6318, 0.9574, 0.649, 0.7187, 0.1126, 0.7099, 0.1435, 0.6824, 0.1327, 0.6928, 0.1024, 0.9669, 0.6845, 0.9474, 0.6634, 0.9574, 0.649, 0.9797, 0.666, 0.9321, 0.6318, 0.9045, 0.6151, 0.9069, 0.6095, 0.9368, 0.6207, 0.9071, 0.0707, 0.9346, 0.0593, 0.9393, 0.07037, 0.9095, 0.07634, 0.9574, 0.649, 0.9321, 0.6318, 0.9368, 0.6207, 0.9643, 0.6329, 0.7091, 0.02203, 0.7064, 0.04601, 0.6856, 0.03727, 0.6927, 0.01517, 0.9346, 0.0593, 0.96, 0.05064, 0.9668, 0.06672, 0.9393, 0.07037, 0.6927, 0.01517, 0.6856, 0.03727, 0.6645, 0.02794, 0.6762, 0.007837, 0.9393, 0.07037, 0.9668, 0.06672, 0.9703, 0.08377, 0.9417, 0.08212, 0.9368, 0.6207, 0.9069, 0.6095, 0.9082, 0.6035, 0.9392, 0.609, 0.9095, 0.07634, 0.9393, 0.07037, 0.9417, 0.08212, 0.9107, 0.08233, 0.9643, 0.6329, 0.9368, 0.6207, 0.9392, 0.609, 0.9678, 0.6158, 0.9703, 0.08377, 0.9953, 0.08722, 0.9953, 0.1093, 0.9702, 0.1011, 0.9417, 0.08212, 0.9703, 0.08377, 0.9702, 0.1011, 0.9417, 0.09409, 0.9392, 0.609, 0.9082, 0.6035, 0.9081, 0.5974, 0.9391, 0.597, 0.9107, 0.08233, 0.9417, 0.08212, 0.9417, 0.09409, 0.9107, 0.08843, 0.9678, 0.6158, 0.9392, 0.609, 0.9391, 0.597, 0.9677, 0.5985, 0.9417, 0.09409, 0.9702, 0.1011, 0.9667, 0.1182, 0.9392, 0.1058, 0.9391, 0.597, 0.9081, 0.5974, 0.9069, 0.5914, 0.9367, 0.5853, 0.9107, 0.08843, 0.9417, 0.09409, 0.9392, 0.1058, 0.9095, 0.09441, 0.9677, 0.5985, 0.9391, 0.597, 0.9367, 0.5853, 0.9641, 0.5814, 0.625, 0.2685, 0.6052, 0.2892, 0.5865, 0.3136, 0.5695, 0.3409, 0.5549, 0.37, 0.5434, 0.3999, 0.5352, 0.4292, 0.4842, 0.4764, 0.7447, 0.5801, 0.7206, 0.5814, 0.6931, 0.5853, 0.6883, 0.5742, 0.6814, 0.5643, 0.6725, 0.5559, 0.6622, 0.5492, 0.3838, 0.4932, 0.3964, 0.4683, 0.4083, 0.4401, 0.4191, 0.4099, 0.4283, 0.3787, 0.4356, 0.3477, 0.4407, 0.3182, 0.9503, 0.4988, 0.9431, 0.4777, 0.9335, 0.4532, 0.9527, 0.441, 0.969, 0.4254, 0.608, 0.2596, 0.9702, 0.1011, 0.9953, 0.1093, 0.9907, 0.131, 0.9667, 0.1182, 0.9667, 0.1182, 0.9907, 0.131, 0.9818, 0.1514, 0.9597, 0.1342, 0.9392, 0.1058, 0.9667, 0.1182, 0.9597, 0.1342, 0.9344, 0.1169, 0.9367, 0.5853, 0.9069, 0.5914, 0.9044, 0.5858, 0.9319, 0.5742, 0.9095, 0.09441, 0.9392, 0.1058, 0.9344, 0.1169, 0.907, 0.1, 0.9641, 0.5814, 0.9367, 0.5853, 0.9319, 0.5742, 0.9572, 0.5654, 0.9597, 0.1342, 0.9818, 0.1514, 0.969, 0.1698, 0.9496, 0.1486, 0.9344, 0.1169, 0.9597, 0.1342, 0.9496, 0.1486, 0.9275, 0.1268, 0.9319, 0.5742, 0.9044, 0.5858, 0.9009, 0.5807, 0.9249, 0.5643, 0.907, 0.1, 0.9344, 0.1169, 0.9275, 0.1268, 0.9035, 0.1051, 0.9572, 0.5654, 0.9319, 0.5742, 0.9249, 0.5643, 0.9471, 0.551, 0.9275, 0.1268, 0.9496, 0.1486, 0.9368, 0.1609, 0.9186, 0.1352, 0.9249, 0.5643, 0.9009, 0.5807, 0.8964, 0.5764, 0.9161, 0.5559, 0.9035, 0.1051, 0.9275, 0.1268, 0.9186, 0.1352, 0.899, 0.1094, 0.9471, 0.551, 0.9249, 0.5643, 0.9161, 0.5559, 0.9343, 0.5388, 0.9496, 0.1486, 0.969, 0.1698, 0.9527, 0.1853, 0.9368, 0.1609, 0.9368, 0.1609, 0.9527, 0.1853, 0.9335, 0.1976, 0.9217, 0.1705, 0.9186, 0.1352, 0.9368, 0.1609, 0.9217, 0.1705, 0.9083, 0.1418, 0.9161, 0.5559, 0.8964, 0.5764, 0.8911, 0.5731, 0.9057, 0.5492, 0.899, 0.1094, 0.9186, 0.1352, 0.9083, 0.1418, 0.8937, 0.1128, 0.9882, 0.5801, 0.9641, 0.5814, 0.1702, 0.511, 0.1585, 0.5047, 0.1443, 0.4987, 0.1284, 0.4932, 0.141, 0.4683, 0.1529, 0.4401, 0.1636, 0.4099, 0.1728, 0.3787, 0.1801, 0.3477, 0.1853, 0.3182, 0.2134, 0.3277, 0.5262, 0.05767, 0.5459, 0.06891, 0.5695, 0.08131, 0.5549, 0.1104, 0.5434, 0.1402, 0.5352, 0.1696, 0.2288, 0.4764, 0.9343, 0.5388, 0.9161, 0.5559, 0.9057, 0.5492, 0.9192, 0.5291, 0.6114, 0.06634, 0.596, 0.0944, 0.5695, 0.08131, 0.5459, 0.06891, 0.2383, 0.3383, 0.2134, 0.3277, 0.1853, 0.3182, 0.9503, 0.2431, 0.9431, 0.2221, 0.9335, 0.1976, 0.9527, 0.1853, 0.969, 0.1698, 0.608, 0.0, 0.625, 0.008943, 0.6441, 0.01838, 0.6276, 0.04067, 0.9335, 0.1976, 0.9431, 0.2221, 0.9181, 0.232, 0.9122, 0.206, 0.9217, 0.1705, 0.9335, 0.1976, 0.9122, 0.206, 0.905, 0.1771, 0.9083, 0.1418, 0.9217, 0.1705, 0.905, 0.1771, 0.8967, 0.1464, 0.9057, 0.5492, 0.8911, 0.5731, 0.8852, 0.5707, 0.8942, 0.5447, 0.8937, 0.1128, 0.9083, 0.1418, 0.8967, 0.1464, 0.8878, 0.1151, 0.9192, 0.5291, 0.9057, 0.5492, 0.8942, 0.5447, 0.9025, 0.5225, 0.8967, 0.1464, 0.905, 0.1771, 0.8872, 0.1804, 0.8845, 0.1487, 0.8942, 0.5447, 0.8852, 0.5707, 0.879, 0.5696, 0.882, 0.5424, 0.8878, 0.1151, 0.8967, 0.1464, 0.8845, 0.1487, 0.8816, 0.1163, 0.1112, 0.4886, 0.1038, 0.5109, 0.09159, 0.5084, 0.09352, 0.485, 0.9122, 0.206, 0.9181, 0.232, 0.8915, 0.237, 0.8896, 0.2102, 0.905, 0.1771, 0.9122, 0.206, 0.8896, 0.2102, 0.8872, 0.1804, 0.8896, 0.2102, 0.8915, 0.237, 0.8645, 0.2369, 0.8666, 0.2101, 0.8872, 0.1804, 0.8896, 0.2102, 0.8666, 0.2101, 0.8691, 0.1803, 0.8845, 0.1487, 0.8872, 0.1804, 0.8691, 0.1803, 0.8721, 0.1486, 0.882, 0.5424, 0.879, 0.5696, 0.8726, 0.5696, 0.8695, 0.5424, 0.8816, 0.1163, 0.8845, 0.1487, 0.8721, 0.1486, 0.8752, 0.1162, 0.8847, 0.5192, 0.882, 0.5424, 0.8695, 0.5424, 0.8666, 0.5193, 0.8915, 0.237, 0.893, 0.2596, 0.8629, 0.2595, 0.8645, 0.2369, 0.05058, 0.3573, 0.04846, 0.3898, 0.04922, 0.4221, 0.02626, 0.422, 0.2444, 0.6806, 0.2232, 0.6883, 0.2177, 0.658, 0.2088, 0.6271, 0.2338, 0.618, 0.2225, 0.5875, 0.02787, 0.3259, 0.03591, 0.2968, 0.063, 0.2968, 0.05548, 0.326, 0.8666, 0.5193, 0.8695, 0.5424, 0.8573, 0.5448, 0.8489, 0.5227, 0.8645, 0.2369, 0.8629, 0.2595, 0.8334, 0.2538, 0.8379, 0.2317, 0.1636, 0.4099, 0.1529, 0.4401, 0.141, 0.4683, 0.1284, 0.4932, 0.1112, 0.4886, 0.09352, 0.485, 0.07593, 0.4825, 0.05914, 0.4812, 0.05283, 0.4529, 0.04922, 0.4221, 0.04846, 0.3898, 0.05058, 0.3573, 0.05548, 0.326, 0.063, 0.2968, 0.09264, 0.2991, 0.1237, 0.3036, 0.155, 0.31, 0.1853, 0.3182, 0.1801, 0.3477, 0.1728, 0.3787, 0.8666, 0.2101, 0.8645, 0.2369, 0.8379, 0.2317, 0.844, 0.2058, 0.8691, 0.1803, 0.8666, 0.2101, 0.844, 0.2058, 0.8514, 0.1769, 0.8721, 0.1486, 0.8691, 0.1803, 0.8514, 0.1769, 0.8598, 0.1463, 0.8695, 0.5424, 0.8726, 0.5696, 0.8664, 0.5708, 0.8573, 0.5448, 0.8752, 0.1162, 0.8721, 0.1486, 0.8598, 0.1463, 0.869, 0.115, 0.8514, 0.1769, 0.844, 0.2058, 0.8228, 0.1972, 0.8347, 0.1702, 0.8598, 0.1463, 0.8514, 0.1769, 0.8347, 0.1702, 0.8483, 0.1417, 0.8573, 0.5448, 0.8664, 0.5708, 0.8606, 0.5732, 0.8458, 0.5494, 0.869, 0.115, 0.8598, 0.1463, 0.8483, 0.1417, 0.8631, 0.1127, 0.8489, 0.5227, 0.8573, 0.5448, 0.8458, 0.5494, 0.8322, 0.5294, 0.07282, 0.2711, 0.063, 0.2968, 0.03591, 0.2968, 0.04731, 0.271, 0.8379, 0.2317, 0.8334, 0.2538, 0.8057, 0.2426, 0.813, 0.2217, 0.844, 0.2058, 0.8379, 0.2317, 0.813, 0.2217, 0.8228, 0.1972, 0.813, 0.2217, 0.8057, 0.2426, 0.7807, 0.2265, 0.7905, 0.2072, 0.8228, 0.1972, 0.813, 0.2217, 0.7905, 0.2072, 0.8037, 0.1849, 0.8347, 0.1702, 0.8228, 0.1972, 0.8037, 0.1849, 0.8197, 0.1605, 0.8483, 0.1417, 0.8347, 0.1702, 0.8197, 0.1605, 0.838, 0.135, 0.8458, 0.5494, 0.8606, 0.5732, 0.8553, 0.5766, 0.8355, 0.5561, 0.8631, 0.1127, 0.8483, 0.1417, 0.838, 0.135, 0.8578, 0.1093, 0.2293, 0.552, 0.2445, 0.5803, 0.2225, 0.5875, 0.2077, 0.559, 0.8322, 0.5294, 0.8458, 0.5494, 0.8355, 0.5561, 0.8172, 0.5391, 0.2103, 0.5272, 0.2293, 0.552, 0.2077, 0.559, 0.19, 0.5338, 0.8578, 0.1093, 0.838, 0.135, 0.8292, 0.1265, 0.8534, 0.1049, 0.2077, 0.559, 0.2225, 0.5875, 0.197, 0.5967, 0.1827, 0.5681, 0.8172, 0.5391, 0.8355, 0.5561, 0.8267, 0.5646, 0.8044, 0.5514, 0.19, 0.5338, 0.2077, 0.559, 0.1827, 0.5681, 0.1664, 0.5424, 0.17, 0.5127, 0.19, 0.5338, 0.1664, 0.5424, 0.1488, 0.5205, 0.8037, 0.1849, 0.7905, 0.2072, 0.7714, 0.1887, 0.7874, 0.1692, 0.8197, 0.1605, 0.8037, 0.1849, 0.7874, 0.1692, 0.807, 0.1482, 0.05283, 0.4529, 0.05914, 0.4812, 0.04379, 0.4811, 0.8172, 0.5391, 0.8044, 0.5514, 0.2252, 0.7168, 0.2232, 0.6883, 0.006345, 0.4238, 0.02626, 0.422, 0.04922, 0.4221, 0.838, 0.135, 0.8197, 0.1605, 0.807, 0.1482, 0.8292, 0.1265, 0.2225, 0.5875, 0.2338, 0.618, 0.2088, 0.6271, 0.197, 0.5967, 0.8355, 0.5561, 0.8553, 0.5766, 0.8508, 0.5809, 0.8267, 0.5646, 0.8785, 0.08439, 0.8991, 0.06129, 0.9036, 0.06561, 0.8965, 0.6245, 0.8759, 0.5997, 0.901, 0.6202, 0.901, 0.6202, 0.8759, 0.5997, 0.9045, 0.6151, 0.8785, 0.08439, 0.9036, 0.06561, 0.9071, 0.0707, 0.8785, 0.08439, 0.9071, 0.0707, 0.9095, 0.07634, 0.9045, 0.6151, 0.8759, 0.5997, 0.9069, 0.6095, 0.9069, 0.6095, 0.8759, 0.5997, 0.9082, 0.6035, 0.8785, 0.08439, 0.9095, 0.07634, 0.9107, 0.08233, 0.9082, 0.6035, 0.8759, 0.5997, 0.9081, 0.5974, 0.8785, 0.08439, 0.9107, 0.08233, 0.9107, 0.08843, 0.8785, 0.08439, 0.9107, 0.08843, 0.9095, 0.09441, 0.9081, 0.5974, 0.8759, 0.5997, 0.9069, 0.5914, 0.9069, 0.5914, 0.8759, 0.5997, 0.9044, 0.5858, 0.8785, 0.08439, 0.9095, 0.09441, 0.907, 0.1, 0.8785, 0.08439, 0.907, 0.1, 0.9035, 0.1051, 0.9044, 0.5858, 0.8759, 0.5997, 0.9009, 0.5807, 0.8785, 0.08439, 0.9035, 0.1051, 0.899, 0.1094, 0.9009, 0.5807, 0.8759, 0.5997, 0.8964, 0.5764, 0.8964, 0.5764, 0.8759, 0.5997, 0.8911, 0.5731, 0.8785, 0.08439, 0.899, 0.1094, 0.8937, 0.1128, 0.8785, 0.08439, 0.8937, 0.1128, 0.8878, 0.1151, 0.8911, 0.5731, 0.8759, 0.5997, 0.8852, 0.5707, 0.8852, 0.5707, 0.8759, 0.5997, 0.879, 0.5696, 0.8785, 0.08439, 0.8878, 0.1151, 0.8816, 0.1163, 0.879, 0.5696, 0.8759, 0.5997, 0.8726, 0.5696, 0.8785, 0.08439, 0.8816, 0.1163, 0.8752, 0.1162, 0.8785, 0.08439, 0.8752, 0.1162, 0.869, 0.115, 0.8726, 0.5696, 0.8759, 0.5997, 0.8664, 0.5708, 0.8664, 0.5708, 0.8759, 0.5997, 0.8606, 0.5732, 0.8785, 0.08439, 0.869, 0.115, 0.8631, 0.1127, 0.8606, 0.5732, 0.8759, 0.5997, 0.8553, 0.5766, 0.8785, 0.08439, 0.8631, 0.1127, 0.8578, 0.1093, 0.8785, 0.08439, 0.8578, 0.1093, 0.8534, 0.1049, 0.8553, 0.5766, 0.8759, 0.5997, 0.8508, 0.5809, 0.8508, 0.5809, 0.8759, 0.5997, 0.8473, 0.586, 0.8785, 0.08439, 0.8534, 0.1049, 0.8499, 0.09986, 0.8473, 0.586, 0.8759, 0.5997, 0.8449, 0.5916, 0.8785, 0.08439, 0.8499, 0.09986, 0.8474, 0.09422, 0.8785, 0.08439, 0.8817, 0.05432, 0.888, 0.05553, 0.8785, 0.08439, 0.888, 0.05553, 0.8938, 0.05788, 0.8854, 0.6303, 0.8759, 0.5997, 0.8913, 0.628, 0.8913, 0.628, 0.8759, 0.5997, 0.8965, 0.6245, 0.9086, 0.03416, 0.9222, 0.01414, 0.9372, 0.02384, 0.9189, 0.04084, 0.906, 0.6569, 0.8913, 0.628, 0.8965, 0.6245, 0.9164, 0.6502, 0.8938, 0.05788, 0.9086, 0.03416, 0.9189, 0.04084, 0.8991, 0.06129, 0.9197, 0.6855, 0.906, 0.6569, 0.9164, 0.6502, 0.9347, 0.6758, 0.8785, 0.08439, 0.8938, 0.05788, 0.8991, 0.06129, 0.9316, 0.7125, 0.9197, 0.6855, 0.9347, 0.6758, 0.9507, 0.7002, 0.9189, 0.2965, 0.9372, 0.2795, 0.9499, 0.2918, 0.9277, 0.305, 0.7236, 0.4428, 0.7088, 0.4712, 0.6838, 0.4621, 0.6981, 0.4335, 0.6728, 0.6502, 0.653, 0.6245, 0.6575, 0.6202, 0.6816, 0.6418, 0.8991, 0.3169, 0.9189, 0.2965, 0.9277, 0.305, 0.9036, 0.3213, 0.7349, 0.4123, 0.7236, 0.4428, 0.6981, 0.4335, 0.7099, 0.4031, 0.6911, 0.6758, 0.6728, 0.6502, 0.6816, 0.6418, 0.7039, 0.6634, 0.7423, 0.3808, 0.7349, 0.4123, 0.7099, 0.4031, 0.7187, 0.3722, 0.7072, 0.7002, 0.6911, 0.6758, 0.7039, 0.6634, 0.7234, 0.6845, 0.7454, 0.3497, 0.7423, 0.3808, 0.7187, 0.3722, 0.7242, 0.3419, 0.7203, 0.7224, 0.7072, 0.7002, 0.7234, 0.6845, 0.7394, 0.704, 0.7442, 0.32, 0.7454, 0.3497, 0.7242, 0.3419, 0.7262, 0.3134, 0.691, 0.4964, 0.671, 0.5175, 0.6498, 0.5098, 0.6675, 0.4878, 0.9372, 0.2795, 0.9532, 0.2666, 0.9694, 0.2823, 0.9499, 0.2918, 0.7088, 0.4712, 0.691, 0.4964, 0.6675, 0.4878, 0.6838, 0.4621, 0.7242, 0.3419, 0.7187, 0.3722, 0.6928, 0.362, 0.7009, 0.3328, 0.7394, 0.704, 0.7234, 0.6845, 0.7361, 0.666, 0.7544, 0.6823, 0.7262, 0.3134, 0.7242, 0.3419, 0.7009, 0.3328, 0.7064, 0.3056, 0.6675, 0.4878, 0.6498, 0.5098, 0.6265, 0.5006, 0.6416, 0.4776, 0.7246, 0.2878, 0.7262, 0.3134, 0.7064, 0.3056, 0.7091, 0.2816, 0.6838, 0.4621, 0.6675, 0.4878, 0.6416, 0.4776, 0.6563, 0.4513, 0.9277, 0.305, 0.9499, 0.2918, 0.96, 0.3063, 0.9346, 0.315, 0.6981, 0.4335, 0.6838, 0.4621, 0.6563, 0.4513, 0.6701, 0.4225, 0.6816, 0.6418, 0.6575, 0.6202, 0.661, 0.6151, 0.6885, 0.6318, 0.9036, 0.3213, 0.9277, 0.305, 0.9346, 0.315, 0.9071, 0.3264, 0.7099, 0.4031, 0.6981, 0.4335, 0.6701, 0.4225, 0.6824, 0.3923, 0.7039, 0.6634, 0.6816, 0.6418, 0.6885, 0.6318, 0.7139, 0.649, 0.7187, 0.3722, 0.7099, 0.4031, 0.6824, 0.3923, 0.6928, 0.362, 0.7234, 0.6845, 0.7039, 0.6634, 0.7139, 0.649, 0.7361, 0.666, 0.6885, 0.6318, 0.661, 0.6151, 0.6634, 0.6095, 0.6932, 0.6207, 0.9071, 0.3264, 0.9346, 0.315, 0.9393, 0.326, 0.9095, 0.332, 0.7009, 0.3328, 0.6928, 0.362, 0.6656, 0.3506, 0.6764, 0.3225, 0.7064, 0.3056, 0.7009, 0.3328, 0.6764, 0.3225, 0.6856, 0.2969, 0.7091, 0.2816, 0.7064, 0.3056, 0.6856, 0.2969, 0.6927, 0.2748, 0.9346, 0.315, 0.96, 0.3063, 0.9668, 0.3224, 0.9393, 0.326, 0.6927, 0.2748, 0.6856, 0.2969, 0.6645, 0.2876, 0.6762, 0.2674, 0.9393, 0.326, 0.9668, 0.3224, 0.9703, 0.3394, 0.9417, 0.3378, 0.6932, 0.6207, 0.6634, 0.6095, 0.6646, 0.6035, 0.6956, 0.609, 0.9095, 0.332, 0.9393, 0.326, 0.9417, 0.3378, 0.9107, 0.338, 0.6764, 0.3225, 0.6656, 0.3506, 0.6381, 0.3384, 0.6517, 0.3115, 0.6856, 0.2969, 0.6764, 0.3225, 0.6517, 0.3115, 0.6645, 0.2876, 0.6645, 0.2876, 0.6517, 0.3115, 0.6276, 0.3003, 0.6441, 0.278, 0.9703, 0.3394, 0.9953, 0.3429, 0.9953, 0.365, 0.9702, 0.3568, 0.9417, 0.3378, 0.9703, 0.3394, 0.9702, 0.3568, 0.9417, 0.3497, 0.6956, 0.609, 0.6646, 0.6035, 0.6646, 0.5974, 0.6956, 0.597, 0.9107, 0.338, 0.9417, 0.3378, 0.9417, 0.3497, 0.9107, 0.3441, 0.9417, 0.3497, 0.9702, 0.3568, 0.9667, 0.3738, 0.9392, 0.3615, 0.6956, 0.597, 0.6646, 0.5974, 0.6633, 0.5914, 0.6931, 0.5853, 0.9107, 0.3441, 0.9417, 0.3497, 0.9392, 0.3615, 0.9095, 0.3501, 0.4434, 0.2912, 0.4407, 0.3182, 0.4356, 0.3477, 0.4283, 0.3787, 0.4191, 0.4099, 0.4083, 0.4401, 0.3964, 0.4683, 0.6756, 0.5291, 0.6622, 0.5492, 0.3592, 0.5109, 0.6384, 0.5424, 0.626, 0.5424, 0.6137, 0.5448, 0.6022, 0.5494, 0.2992, 0.4811, 0.2887, 0.4529, 0.2817, 0.422, 0.2784, 0.3897, 0.2789, 0.3573, 0.2833, 0.3259, 0.2913, 0.2968, 0.8057, 0.4983, 0.813, 0.4773, 0.8228, 0.4529, 0.844, 0.4614, 0.8666, 0.4658, 0.8896, 0.4659, 0.9122, 0.4616, 0.9335, 0.4532, 0.4437, 0.2679, 0.6441, 0.278, 0.6276, 0.3003, 0.6052, 0.2892, 0.625, 0.2685, 0.9702, 0.3568, 0.9953, 0.365, 0.9907, 0.3867, 0.9667, 0.3738, 0.9667, 0.3738, 0.9907, 0.3867, 0.9818, 0.4071, 0.9597, 0.3899, 0.9392, 0.3615, 0.9667, 0.3738, 0.9597, 0.3899, 0.9344, 0.3725, 0.6931, 0.5853, 0.6633, 0.5914, 0.6609, 0.5858, 0.6883, 0.5742, 0.9095, 0.3501, 0.9392, 0.3615, 0.9344, 0.3725, 0.907, 0.3557, 0.9597, 0.3899, 0.9818, 0.4071, 0.969, 0.4254, 0.9496, 0.4043, 0.9344, 0.3725, 0.9597, 0.3899, 0.9496, 0.4043, 0.9275, 0.3824, 0.6883, 0.5742, 0.6609, 0.5858, 0.6573, 0.5807, 0.6814, 0.5643, 0.907, 0.3557, 0.9344, 0.3725, 0.9275, 0.3824, 0.9035, 0.3608, 0.9275, 0.3824, 0.9496, 0.4043, 0.9368, 0.4165, 0.9186, 0.3909, 0.6814, 0.5643, 0.6573, 0.5807, 0.6528, 0.5764, 0.6725, 0.5559, 0.9035, 0.3608, 0.9275, 0.3824, 0.9186, 0.3909, 0.899, 0.3651, 0.9496, 0.4043, 0.969, 0.4254, 0.9527, 0.441, 0.9368, 0.4165, 0.9368, 0.4165, 0.9527, 0.441, 0.9335, 0.4532, 0.9217, 0.4261, 0.9186, 0.3909, 0.9368, 0.4165, 0.9217, 0.4261, 0.9083, 0.3975, 0.6725, 0.5559, 0.6528, 0.5764, 0.6475, 0.5731, 0.6622, 0.5492, 0.899, 0.3651, 0.9186, 0.3909, 0.9083, 0.3975, 0.8937, 0.3684, 0.6824, 0.3923, 0.6701, 0.4225, 0.6563, 0.4513, 0.6416, 0.4776, 0.6265, 0.5006, 0.7361, 0.666, 0.7139, 0.649, 0.6885, 0.6318, 0.6932, 0.6207, 0.6956, 0.609, 0.6956, 0.597, 0.6931, 0.5853, 0.7206, 0.5814, 0.5303, 0.4822, 0.5308, 0.457, 0.5352, 0.4292, 0.5434, 0.3999, 0.5549, 0.37, 0.5695, 0.3409, 0.5865, 0.3136, 0.6052, 0.2892, 0.6276, 0.3003, 0.6517, 0.3115, 0.6381, 0.3384, 0.6656, 0.3506, 0.6928, 0.362, 0.9217, 0.4261, 0.9335, 0.4532, 0.9122, 0.4616, 0.905, 0.4327, 0.9083, 0.3975, 0.9217, 0.4261, 0.905, 0.4327, 0.8967, 0.402, 0.6622, 0.5492, 0.6475, 0.5731, 0.6417, 0.5707, 0.6506, 0.5447, 0.8937, 0.3684, 0.9083, 0.3975, 0.8967, 0.402, 0.8878, 0.3708, 0.8967, 0.402, 0.905, 0.4327, 0.8872, 0.4361, 0.8845, 0.4043, 0.6506, 0.5447, 0.6417, 0.5707, 0.6354, 0.5696, 0.6384, 0.5424, 0.8878, 0.3708, 0.8967, 0.402, 0.8845, 0.4043, 0.8816, 0.3719, 0.905, 0.4327, 0.9122, 0.4616, 0.8896, 0.4659, 0.8872, 0.4361, 0.8872, 0.4361, 0.8896, 0.4659, 0.8666, 0.4658, 0.8691, 0.436, 0.8845, 0.4043, 0.8872, 0.4361, 0.8691, 0.436, 0.8721, 0.4043, 0.6384, 0.5424, 0.6354, 0.5696, 0.6291, 0.5696, 0.626, 0.5424, 0.8816, 0.3719, 0.8845, 0.4043, 0.8721, 0.4043, 0.8752, 0.3719, 0.8691, 0.436, 0.8666, 0.4658, 0.844, 0.4614, 0.8514, 0.4326, 0.8721, 0.4043, 0.8691, 0.436, 0.8514, 0.4326, 0.8598, 0.4019, 0.626, 0.5424, 0.6291, 0.5696, 0.6229, 0.5708, 0.6137, 0.5448, 0.8752, 0.3719, 0.8721, 0.4043, 0.8598, 0.4019, 0.869, 0.3707, 0.8514, 0.4326, 0.844, 0.4614, 0.8228, 0.4529, 0.8347, 0.4259, 0.8598, 0.4019, 0.8514, 0.4326, 0.8347, 0.4259, 0.8483, 0.3973, 0.6137, 0.5448, 0.6229, 0.5708, 0.617, 0.5732, 0.6022, 0.5494, 0.869, 0.3707, 0.8598, 0.4019, 0.8483, 0.3973, 0.8631, 0.3683, 0.188, 0.2912, 0.1853, 0.3182, 0.155, 0.31, 0.1237, 0.3036, 0.09264, 0.2991, 0.063, 0.2968, 0.07282, 0.2711, 0.1007, 0.2733, 0.13, 0.2775, 0.136, 0.2555, 0.1626, 0.261, 0.1882, 0.2679, 0.813, 0.4773, 0.8057, 0.4983, 0.7807, 0.4822, 0.7905, 0.4628, 0.2817, 0.422, 0.2887, 0.4529, 0.2718, 0.4544, 0.2618, 0.4238, 0.8228, 0.4529, 0.813, 0.4773, 0.7905, 0.4628, 0.8037, 0.4405, 0.2784, 0.3897, 0.2817, 0.422, 0.2618, 0.4238, 0.2562, 0.3917, 0.8347, 0.4259, 0.8228, 0.4529, 0.8037, 0.4405, 0.8197, 0.4162, 0.2789, 0.3573, 0.2784, 0.3897, 0.2562, 0.3917, 0.2554, 0.3594, 0.8483, 0.3973, 0.8347, 0.4259, 0.8197, 0.4162, 0.838, 0.3906, 0.4901, 0.5803, 0.501, 0.6109, 0.4795, 0.618, 0.4681, 0.5875, 0.6022, 0.5494, 0.617, 0.5732, 0.6117, 0.5766, 0.5919, 0.5561, 0.8631, 0.3683, 0.8483, 0.3973, 0.838, 0.3906, 0.8578, 0.3649, 0.4749, 0.552, 0.4901, 0.5803, 0.4681, 0.5875, 0.4533, 0.559, 0.5887, 0.5294, 0.6022, 0.5494, 0.5919, 0.5561, 0.5736, 0.5391, 0.4559, 0.5272, 0.4749, 0.552, 0.4533, 0.559, 0.4356, 0.5338, 0.2887, 0.4529, 0.2992, 0.4811, 0.2859, 0.4823, 0.2718, 0.4544, 0.8578, 0.3649, 0.838, 0.3906, 0.8292, 0.3821, 0.8534, 0.3606, 0.5736, 0.5391, 0.5919, 0.5561, 0.5831, 0.5646, 0.5609, 0.5514, 0.8197, 0.4162, 0.8037, 0.4405, 0.7874, 0.4249, 0.807, 0.4038, 0.838, 0.3906, 0.8197, 0.4162, 0.807, 0.4038, 0.8292, 0.3821, 0.5919, 0.5561, 0.6117, 0.5766, 0.6073, 0.5809, 0.5831, 0.5646, 0.651, 0.6615, 0.6419, 0.6303, 0.6477, 0.628, 0.6625, 0.6569, 0.8785, 0.3401, 0.8991, 0.3169, 0.9036, 0.3213, 0.653, 0.6245, 0.6324, 0.5997, 0.6575, 0.6202, 0.6575, 0.6202, 0.6324, 0.5997, 0.661, 0.6151, 0.8785, 0.3401, 0.9036, 0.3213, 0.9071, 0.3264, 0.8785, 0.3401, 0.9071, 0.3264, 0.9095, 0.332, 0.661, 0.6151, 0.6324, 0.5997, 0.6634, 0.6095, 0.6634, 0.6095, 0.6324, 0.5997, 0.6646, 0.6035, 0.8785, 0.3401, 0.9095, 0.332, 0.9107, 0.338, 0.6646, 0.6035, 0.6324, 0.5997, 0.6646, 0.5974, 0.8785, 0.3401, 0.9107, 0.338, 0.9107, 0.3441, 0.8785, 0.3401, 0.9107, 0.3441, 0.9095, 0.3501, 0.6646, 0.5974, 0.6324, 0.5997, 0.6633, 0.5914, 0.6633, 0.5914, 0.6324, 0.5997, 0.6609, 0.5858, 0.8785, 0.3401, 0.9095, 0.3501, 0.907, 0.3557, 0.8785, 0.3401, 0.907, 0.3557, 0.9035, 0.3608, 0.6609, 0.5858, 0.6324, 0.5997, 0.6573, 0.5807, 0.8785, 0.3401, 0.9035, 0.3608, 0.899, 0.3651, 0.6573, 0.5807, 0.6324, 0.5997, 0.6528, 0.5764, 0.6528, 0.5764, 0.6324, 0.5997, 0.6475, 0.5731, 0.8785, 0.3401, 0.899, 0.3651, 0.8937, 0.3684, 0.8785, 0.3401, 0.8937, 0.3684, 0.8878, 0.3708, 0.6475, 0.5731, 0.6324, 0.5997, 0.6417, 0.5707, 0.6417, 0.5707, 0.6324, 0.5997, 0.6354, 0.5696, 0.8785, 0.3401, 0.8878, 0.3708, 0.8816, 0.3719, 0.6354, 0.5696, 0.6324, 0.5997, 0.6291, 0.5696, 0.8785, 0.3401, 0.8816, 0.3719, 0.8752, 0.3719, 0.8785, 0.3401, 0.8752, 0.3719, 0.869, 0.3707, 0.6291, 0.5696, 0.6324, 0.5997, 0.6229, 0.5708, 0.6229, 0.5708, 0.6324, 0.5997, 0.617, 0.5732, 0.8785, 0.3401, 0.869, 0.3707, 0.8631, 0.3683, 0.617, 0.5732, 0.6324, 0.5997, 0.6117, 0.5766, 0.8785, 0.3401, 0.8631, 0.3683, 0.8578, 0.3649, 0.8785, 0.3401, 0.8578, 0.3649, 0.8534, 0.3606, 0.6117, 0.5766, 0.6324, 0.5997, 0.6073, 0.5809, 0.6073, 0.5809, 0.6324, 0.5997, 0.6037, 0.586, 0.8785, 0.3401, 0.8534, 0.3606, 0.8499, 0.3555, 0.6037, 0.586, 0.6324, 0.5997, 0.6013, 0.5916, 0.6356, 0.6315, 0.6324, 0.5997, 0.6419, 0.6303, 0.8785, 0.3401, 0.8817, 0.31, 0.888, 0.3112, 0.8785, 0.3401, 0.888, 0.3112, 0.8938, 0.3135, 0.6419, 0.6303, 0.6324, 0.5997, 0.6477, 0.628, 0.6477, 0.628, 0.6324, 0.5997, 0.653, 0.6245, 0.9086, 0.2898, 0.9222, 0.2698, 0.9372, 0.2795, 0.9189, 0.2965, 0.6625, 0.6569, 0.6477, 0.628, 0.653, 0.6245, 0.6728, 0.6502, 0.8938, 0.3135, 0.9086, 0.2898, 0.9189, 0.2965, 0.8991, 0.3169, 0.6761, 0.6855, 0.6625, 0.6569, 0.6728, 0.6502, 0.6911, 0.6758, 0.8785, 0.3401, 0.8938, 0.3135, 0.8991, 0.3169, 0.6881, 0.7125, 0.6761, 0.6855, 0.6911, 0.6758, 0.7072, 0.7002, 0.2992, 0.0299, 0.2887, 0.05816, 0.2718, 0.05661, 0.2859, 0.02869, 0.0, 0.0, 1.0, 0.0, 1.0, 0.0, 1.0, 0.0, 1.0, 0.0, 1.0, 1.0, 0.0, 1.0, 0.0, 1.0, 0.0, 1.0, 0.0, 1.0, 0.0, 0.0, 1.0, 0.0, 1.0, 0.0, 1.0, 0.0, 1.0, 0.0, 1.0, 1.0, 0.0, 1.0, 0.0, 1.0, 0.0, 1.0, 0.0, 1.0, 0.0, 0.0, 1.0, 0.0, 1.0, 0.0, 1.0, 0.0, 1.0, 0.0, 1.0, 1.0, 0.0, 1.0, 0.0, 1.0, 0.0, 1.0, 0.0, 1.0, 0.0, 0.0, 1.0, 0.0, 1.0, 0.0, 1.0, 0.0, 1.0, 0.0, 1.0, 1.0, 0.0, 1.0, 0.0, 1.0, 0.0, 1.0, 0.0, 1.0, 0.0, 0.0, 1.0, 0.0, 1.0, 0.0, 1.0, 0.0, 1.0, 0.0, 1.0, 1.0, 0.0, 1.0, 0.0, 1.0, 0.0, 1.0, 0.0, 1.0, 0.0, 0.0, 1.0, 0.0, 1.0, 0.0, 1.0, 0.0, 1.0, 0.0, 1.0, 1.0, 0.0, 1.0, 0.0, 1.0, 0.0, 1.0, 0.0, 1.0, 1.0, 0.0, 1.0, 1.0, 0.0, 1.0, 0.0, 1.0, 0.0, 1.0, 0.0, 1.0, 0.0, 0.0, 1.0, 0.0, 1.0, 0.0, 1.0, 0.0, 0.5, 1.0, 0.5919, 0.9915, 0.6806, 0.9662, 0.7632, 0.9251, 0.8368, 0.8695, 0.899, 0.8013, 0.9476, 0.7229, 0.9809, 0.6368, 0.9979, 0.5461, 0.9979, 0.4539, 0.9809, 0.3632, 0.9476, 0.2771, 0.899, 0.1987, 0.8368, 0.1305, 0.7632, 0.07489, 0.6806, 0.03376, 0.5919, 0.008513, 0.5, 0.0, 0.4081, 0.008514, 0.3194, 0.03376, 0.2368, 0.07489, 0.1632, 0.1305, 0.101, 0.1987, 0.05242, 0.2771, 0.01909, 0.3632, 0.002133, 0.4539, 0.002133, 0.5461, 0.01909, 0.6368, 0.05242, 0.7229, 0.101, 0.8013, 0.1632, 0.8695, 0.2368, 0.9251, 0.3194, 0.9662, 0.4081, 0.9915, 0.5, 1.0, 0.5919, 0.9915, 0.6806, 0.9662, 0.7632, 0.9251, 0.8368, 0.8695, 0.899, 0.8013, 0.9476, 0.7229, 0.9809, 0.6368, 0.9979, 0.5461, 0.9979, 0.4539, 0.9809, 0.3632, 0.9476, 0.2771, 0.899, 0.1987, 0.8368, 0.1305, 0.7632, 0.07489, 0.6806, 0.03376, 0.5919, 0.008513, 0.5, 0.0, 0.4081, 0.008514, 0.3194, 0.03376, 0.2368, 0.07489, 0.1632, 0.1305, 0.101, 0.1987, 0.05242, 0.2771, 0.01909, 0.3632, 0.002133, 0.4539, 0.002133, 0.5461, 0.01909, 0.6368, 0.05242, 0.7229, 0.101, 0.8013, 0.1632, 0.8695, 0.2368, 0.9251, 0.3194, 0.9662, 0.4081, 0.9915, 0.0, 0.0, 1.0, 0.0, 1.0, 0.0, 1.0, 0.0, 1.0, 0.0, 1.0, 1.0, 0.0, 1.0, 0.0, 1.0, 0.0, 1.0, 0.0, 1.0, 0.0, 0.0, 1.0, 0.0, 1.0, 0.0, 1.0, 0.0, 1.0, 0.0, 1.0, 1.0, 0.0, 1.0, 0.0, 1.0, 0.0, 1.0, 0.0, 1.0, 0.0, 0.0, 1.0, 0.0, 1.0, 0.0, 1.0, 0.0, 1.0, 0.0, 1.0, 1.0, 0.0, 1.0, 0.0, 1.0, 0.0, 1.0, 0.0, 1.0, 0.0, 0.0, 1.0, 0.0, 1.0, 0.0, 1.0, 0.0, 1.0, 0.0, 1.0, 1.0, 0.0, 1.0, 0.0, 1.0, 0.0, 1.0, 0.0, 1.0, 0.0, 0.0, 1.0, 0.0, 1.0, 0.0, 1.0, 0.0, 1.0, 0.0, 1.0, 0.0, 1.0, 0.0, 1.0, 0.0, 1.0, 1.0, 0.0, 1.0, 0.0, 1.0, 0.0, 1.0, 0.0, 1.0, 0.0, 1.0, 0.0, 1.0, 0.0, 1.0, 0.0, 0.0, 1.0, 0.0, 1.0, 1.0, 0.0, 1.0, 0.0, 0.0, 1.0, 0.0, 1.0, 1.0, 0.0, 1.0, 0.0, 0.0, 1.0, 0.0, 1.0, 1.0, 0.0, 1.0, 0.0, 0.0, 1.0, 0.0, 1.0, 1.0, 0.0, 1.0, 0.0, 0.0, 1.0, 0.0, 1.0, 1.0, 0.0, 1.0, 0.0, 0.0, 1.0, 0.0, 1.0, 1.0, 0.0, 1.0, 0.0, 0.0, 1.0, 0.0, 1.0, 1.0, 0.0, 1.0, 0.0, 0.0, 1.0, 0.0, 1.0, 1.0, 0.0, 1.0, 0.0, 0.0, 1.0, 0.0, 1.0, 1.0, 0.0, 1.0, 0.0, 0.0, 1.0, 0.0, 1.0, 1.0, 0.0, 1.0, 0.0, 0.0, 1.0, 0.0, 1.0, 1.0, 0.0, 1.0, 0.0, 0.0, 1.0, 0.0, 1.0, 1.0, 0.0, 1.0, 0.0, 0.0, 1.0, 0.0, 1.0, 1.0, 0.0, 1.0, 0.0, 0.0, 1.0, 0.0, 1.0, 1.0, 0.0, 1.0, 0.0, 0.0, 1.0, 0.0, 1.0, 1.0, 0.0, 1.0, 0.0, 0.0, 1.0, 0.0, 1.0, 1.0, 0.0, 1.0, 0.0, 0.0, 1.0, 0.0, 1.0, 1.0, 0.0, 1.0, 0.0, 0.0, 1.0, 0.0, 1.0, 1.0, 0.0, 1.0, 0.0, 0.0, 1.0, 0.0, 1.0, 1.0, 0.0, 1.0, 0.0, 0.0, 1.0, 0.0, 1.0, 1.0, 0.0, 1.0, 0.0, 0.0, 1.0, 0.0, 1.0, 1.0, 0.0, 1.0, 0.0, 0.0, 1.0, 0.0, 1.0, 1.0, 0.0, 1.0, 0.0, 0.0, 1.0, 0.0, 1.0, 1.0, 0.0, 1.0, 0.0, 0.0, 1.0, 0.0, 1.0, 1.0, 0.0, 1.0, 0.0, 0.0, 1.0, 0.0, 1.0, 1.0, 0.0, 1.0, 0.0, 0.0, 1.0, 0.0, 1.0, 1.0, 0.0, 1.0, 1.0, 1.0, 0.0, 1.0, 0.0, 1.0, 0.0, 0.0, 1.0, 0.0, 1.0, 0.0, 1.0, 0.0, 1.0, 0.0, 1.0, 0.0, 1.0, 0.0, 1.0, 0.0, 1.0, 0.0, 1.0, 0.0, 1.0, 1.0, 0.0, 1.0, 0.0, 1.0, 0.0, 1.0, 0.0, 1.0, 1.0, 0.0, 1.0, 1.0, 1.0, 1.0, 1.0, 1.0, 0.0, 0.0, 1.0, 0.0, 1.0, 1.0, 0.0, 1.0, 0.0, 0.0, 1.0, 0.0, 1.0, 1.0, 0.0, 1.0, 0.5, 1.0, 0.5919, 0.9915, 0.6806, 0.9662, 0.7632, 0.9251, 0.8368, 0.8695, 0.899, 0.8013, 0.9476, 0.7229, 0.9809, 0.6368, 0.9979, 0.5461, 0.9979, 0.4539, 0.9809, 0.3632, 0.9476, 0.2771, 0.899, 0.1987, 0.8368, 0.1305, 0.7632, 0.07489, 0.6806, 0.03376, 0.5919, 0.008513, 0.5, 0.0, 0.4081, 0.008514, 0.3194, 0.03376, 0.2368, 0.07489, 0.1632, 0.1305, 0.101, 0.1987, 0.05242, 0.2771, 0.01909, 0.3632, 0.002133, 0.4539, 0.002133, 0.5461, 0.01909, 0.6368, 0.05242, 0.7229, 0.101, 0.8013, 0.1632, 0.8695, 0.2368, 0.9251, 0.3194, 0.9662, 0.4081, 0.9915, 0.5, 1.0, 0.5919, 0.9915, 0.6806, 0.9662, 0.7632, 0.9251, 0.8368, 0.8695, 0.899, 0.8013, 0.9476, 0.7229, 0.9809, 0.6368, 0.9979, 0.5461, 0.9979, 0.4539, 0.9809, 0.3632, 0.9476, 0.2771, 0.899, 0.1987, 0.8368, 0.1305, 0.7632, 0.07489, 0.6806, 0.03376, 0.5919, 0.008513, 0.5, 0.0, 0.4081, 0.008514, 0.3194, 0.03376, 0.2368, 0.07489, 0.1632, 0.1305, 0.101, 0.1987, 0.05242, 0.2771, 0.01909, 0.3632, 0.002133, 0.4539, 0.002133, 0.5461, 0.01909, 0.6368, 0.05242, 0.7229, 0.101, 0.8013, 0.1632, 0.8695, 0.2368, 0.9251, 0.3194, 0.9662, 0.4081, 0.9915, 0.0, 0.0, 1.0, 0.0, 1.0, 0.0, 1.0, 0.0, 1.0, 0.0, 1.0, 1.0, 0.0, 1.0, 0.0, 1.0, 0.0, 1.0, 0.0, 1.0, 0.6675, 0.2282, 0.6498, 0.2502, 0.6265, 0.241, 0.6416, 0.218, 0.6563, 0.1917, 0.6701, 0.1628, 0.6824, 0.1327, 0.7099, 0.1435, 0.6981, 0.1739, 0.6838, 0.2025, 0.6928, 0.1024, 0.6824, 0.1327, 0.6535, 0.1206, 0.6243, 0.1077, 0.596, 0.0944, 0.6114, 0.06634, 0.6276, 0.04067, 0.6441, 0.01838, 0.6645, 0.02794, 0.6856, 0.03727, 0.7064, 0.04601, 0.7009, 0.07316, 0.6824, 0.1327, 0.6701, 0.1628, 0.6563, 0.1917, 0.6416, 0.218, 0.6265, 0.241, 0.9797, 0.666, 0.9574, 0.649, 0.9643, 0.6329, 0.9678, 0.6158, 0.9677, 0.5985, 0.9641, 0.5814, 0.5303, 0.2225, 0.5308, 0.1974, 0.5352, 0.1696, 0.5434, 0.1402, 0.5549, 0.1104, 0.5695, 0.08131, 0.596, 0.0944, 0.6243, 0.1077, 0.6535, 0.1206])
me_sphere_001.materials.append(mat_material_010)
me_sphere_001.use_remesh_preserve_volume = False
me_sphere_001.use_remesh_preserve_attributes = False
me_sphere_001.use_mirror_vertex_groups = False
me_sphere_001.update()
me_cylinder_005 = bpy.data.meshes.new('Cylinder.005')
me_cylinder_005.from_pydata([], [], [])
me_cylinder_005.use_remesh_preserve_volume = False
me_cylinder_005.use_remesh_preserve_attributes = False
me_cylinder_005.use_mirror_vertex_groups = False
me_cylinder_005.update()
me_torus = bpy.data.meshes.new('Torus')
me_torus.from_pydata([(-0.2361, 1.436, -0.08275), (-0.2735, 1.271, 0.1239), (-0.449, 1.417, -0.2432), (-0.4268, 1.623, -0.07443), (-0.3184, 1.533, 0.1524), (-0.6628, 1.502, -0.1072), (-0.582, 1.573, 0.1373), (-0.4873, 1.356, 0.2599), (-0.2174, 1.348, 0.02271), (-0.2868, 1.208, 0.0004418), (-0.2648, 1.306, -0.121), (-0.2437, 1.501, 0.0395), (-0.2657, 1.404, 0.161), (-0.3899, 1.294, -0.2153), (-0.3205, 1.434, -0.1931), (-0.4326, 1.543, -0.1882), (-0.3075, 1.555, -0.09385), (-0.3558, 1.611, 0.04439), (-0.3914, 1.454, 0.2409), (-0.365, 1.3, 0.2241), (-0.5449, 1.318, -0.2242), (-0.5713, 1.472, -0.2074), (-0.5582, 1.593, -0.1082), (-0.5108, 1.635, 0.03551), (-0.447, 1.582, 0.1689), (-0.6706, 1.368, -0.1442), (-0.6495, 1.564, 0.01626), (-0.5463, 1.478, 0.232), (-0.6158, 1.339, 0.2098), (-0.7189, 1.425, -0.006006), (-0.6714, 1.467, 0.1377), (-1.124, 0.4655, 0.125), (-0.9239, 0.3827, 0.25), (-0.7239, 0.2998, 0.125), (-0.7239, 0.2998, -0.125), (-0.9239, 0.3827, -0.25), (-1.124, 0.4655, -0.125), (-1.175, 0.3149, 0.125), (-0.9659, 0.2588, 0.25), (-0.7568, 0.2028, 0.125), (-0.7568, 0.2028, -0.125), (-0.9659, 0.2588, -0.25), (-1.175, 0.3149, -0.125), (-1.206, 0.1588, 0.125), (-0.9914, 0.1305, 0.25), (-0.7768, 0.1023, 0.125), (-0.7768, 0.1023, -0.125), (-0.9914, 0.1305, -0.25), (-1.206, 0.1588, -0.125), (-1.217, 1.064e-07, 0.125), (-1.0, 8.742e-08, 0.25), (-0.7835, 6.85e-08, 0.125), (-0.7835, 6.85e-08, -0.125), (-1.0, 8.742e-08, -0.25), (-1.217, 1.064e-07, -0.125), (-1.239, -0.1632, 0.0), (-1.206, -0.1588, 0.125), (-1.115, -0.1468, 0.2165), (-0.9914, -0.1305, 0.25), (-0.8675, -0.1142, 0.2165), (-0.7768, -0.1023, 0.125), (-0.7436, -0.09789, 3.062e-17), (-0.7768, -0.1023, -0.125), (-0.8675, -0.1142, -0.2165), (-0.9914, -0.1305, -0.25), (-1.115, -0.1468, -0.2165), (-1.206, -0.1588, -0.125), (-1.115, -0.1468, 0.2165), (-0.9914, -0.1305, 0.25), (-0.8675, -0.1142, 0.2165), (-0.7768, -0.1023, 0.125), (-0.7436, -0.09789, 3.062e-17), (-0.8675, -0.1142, -0.2165), (-1.206, -0.1588, 0.125), (-0.7768, -0.1023, -0.125), (-1.239, -0.1632, 0.0), (-1.206, -0.1588, -0.125), (-1.115, -0.1468, -0.2165), (-0.9914, -0.1305, -0.25), (-0.9743, 0.5625, -0.2165), (-1.054, 0.6083, -0.125), (-1.054, 0.6083, 0.125), (-1.083, 0.625, 0.0), (-0.9743, 0.5625, 0.2165), (-0.7578, 0.4375, 0.2165), (-0.6495, 0.375, 3.062e-17), (-0.6785, 0.3917, 0.125), (-0.866, 0.5, -0.25), (-0.7578, 0.4375, -0.2165), (-0.6785, 0.3917, -0.125), (-0.866, 0.5, 0.25), (-1.168, -0.4572, 2.277e-08), (-1.135, -0.4528, 0.125), (-1.044, -0.4409, 0.2165), (-0.9205, -0.4246, 0.25), (-0.7966, -0.4083, 0.2165), (-0.7058, -0.3963, 0.125), (-0.6726, -0.3919, 2.277e-08), (-0.7058, -0.3963, -0.125), (-0.7966, -0.4083, -0.2165), (-0.9205, -0.4246, -0.25), (-1.044, -0.4409, -0.2165), (-1.135, -0.4528, -0.125), (-0.6822, 1.521, 0.003994), (-0.6513, 1.508, 0.129), (-0.5667, 1.473, 0.2205), (-0.4513, 1.425, 0.254), (-0.3358, 1.377, 0.2205), (-0.2512, 1.342, 0.129), (-0.2203, 1.33, 0.003994), (-0.2512, 1.342, -0.121), (-0.3358, 1.377, -0.2125), (-0.4513, 1.425, -0.246), (-0.5667, 1.473, -0.2125), (-0.6513, 1.508, -0.121)], [(67, 57), (68, 58), (69, 59), (70, 60), (71, 61), (72, 63), (73, 56), (74, 62), (75, 55), (76, 66), (77, 65), (78, 64)], [(8, 12, 1, 9), (1, 12, 18, 19), (0, 8, 9, 10), (12, 8, 0, 11), (19, 18, 27, 7), (17, 24, 4, 11, 0, 16), (2, 20, 21), (24, 23, 6, 27), (0, 14, 15, 16), (6, 26, 30, 27), (4, 24, 27, 18), (12, 11, 4, 18), (0, 10, 13, 14), (7, 27, 30, 28), (22, 15, 2, 21), (14, 13, 2, 15), (26, 6, 23, 22), (21, 25, 5), (3, 15, 22, 23), (35, 41, 47, 53, 64, 100, 101, 102, 66, 54, 48, 42, 36, 114, 113, 112), (37, 31, 104, 103, 114, 36, 42, 48, 54, 66, 102, 91, 92, 56, 49, 43), (30, 26, 5, 29), (32, 38, 44, 50, 58, 94, 95, 96, 60, 51, 45, 39, 33, 108, 107, 106), (33, 39, 45, 51, 60, 96, 97, 98, 62, 52, 46, 40, 34, 110, 109, 108), (34, 40, 46, 52, 62, 98, 99, 100, 64, 53, 47, 41, 35, 112, 111, 110), (31, 37, 43, 49, 56, 92, 93, 94, 58, 50, 44, 38, 32, 106, 105, 104), (22, 21, 5, 26), (16, 15, 3, 23, 24, 17)])
_uv = me_torus.uv_layers.new(name='UVMap')
_uv.uv.foreach_set('vector', [0.1415, 0.6176, 0.2877, 0.6177, 0.2081, 0.7169, 0.08175, 0.7213, 0.2081, 0.7169, 0.3353, 0.07386, 0.2236, 0.1196, 0.3183, 0.7215, 0.08682, 0.4998, 0.1415, 0.6176, 0.08175, 0.7213, 0.01049, 0.5937, 0.2877, 0.6177, 0.1415, 0.6176, 0.08682, 0.4998, 0.2164, 0.4901, 0.2072, 0.0, 0.2236, 0.1196, 0.09553, 0.1937, 0.1082, 0.06787, 0.3355, 0.3132, 0.2237, 0.2676, 0.3355, 0.4999, 0.2164, 0.4901, 0.08682, 0.4998, 0.1317, 0.3873, 0.5628, 0.06787, 0.4474, 0.1196, 0.4638, 0.0, 0.2237, 0.2676, 0.2075, 0.3872, 0.1084, 0.3195, 0.09553, 0.1937, 0.08682, 0.4998, 0.738, 0.0003458, 0.8017, 0.1017, 0.1317, 0.3873, 0.1084, 0.3195, 0.06928, 0.3873, 0.0001051, 0.2677, 0.09553, 0.1937, 0.3262, 0.1935, 0.2237, 0.2676, 0.09553, 0.1937, 0.2236, 0.1196, 0.2877, 0.6177, 0.2164, 0.4901, 0.3262, 0.1935, 0.2236, 0.1196, 0.08682, 0.4998, 0.6709, 0.2677, 0.5755, 0.1937, 0.004416, 0.4514, 0.1082, 0.06787, 0.09553, 0.1937, 0.0001051, 0.2677, 0.0, 0.1198, 0.8814, 0.2263, 0.8017, 0.1017, 0.8644, 0.0, 0.9478, 0.09606, 0.671, 0.1198, 0.5755, 0.1937, 0.8644, 0.0, 0.8017, 0.1017, 0.06928, 0.3873, 0.1084, 0.3195, 0.8006, 0.3322, 0.8814, 0.2263, 0.6493, 0.3873, 0.6188, 0.4911, 0.5391, 0.3919, 0.7515, 0.2216, 0.8017, 0.1017, 0.8814, 0.2263, 0.8006, 0.3322, 0.0, 0.0, 0.0, 0.0, 0.0, 0.0, 0.0, 0.0, 1.0, 0.0, 1.0, 1.0, 1.0, 1.0, 0.0, 1.0, 1.0, 1.0, 1.0, 1.0, 1.0, 1.0, 1.0, 1.0, 0.1906, 0.7065, 0.191, 0.3847, 1.0, 1.0, 0.0, 1.0, 1.0, 1.0, 1.0, 0.0, 1.0, 1.0, 1.0, 1.0, 0.0, 1.0, 0.0, 0.0, 0.0, 0.0, 0.0, 0.0, 0.0, 0.0, 1.0, 0.0, 1.0, 1.0, 1.0, 1.0, 0.0, 1.0, 1.0, 1.0, 1.0, 1.0, 1.0, 1.0, 0.3416, 0.5151, 0.4128, 0.3875, 0.5391, 0.3919, 0.4726, 0.4911, 0.0, 0.0, 0.0, 0.0, 0.0, 0.0, 0.0, 0.0, 1.0, 0.0, 1.0, 1.0, 1.0, 1.0, 0.0, 1.0, 1.0, 1.0, 1.0, 1.0, 1.0, 1.0, 1.0, 1.0, 1.0, 0.0, 1.0, 1.0, 1.0, 1.0, 0.0, 1.0, 0.0, 0.0, 0.0, 0.0, 0.0, 0.0, 0.0, 0.0, 1.0, 0.0, 1.0, 1.0, 1.0, 1.0, 0.0, 1.0, 1.0, 1.0, 1.0, 1.0, 1.0, 1.0, 1.0, 1.0, 1.0, 0.0, 1.0, 1.0, 1.0, 1.0, 0.0, 1.0, 0.0, 0.0, 0.0, 0.0, 0.0, 0.0, 0.0, 0.0, 1.0, 0.0, 1.0, 1.0, 1.0, 1.0, 0.0, 1.0, 1.0, 1.0, 1.0, 1.0, 1.0, 1.0, 1.0, 1.0, 1.0, 0.0, 1.0, 1.0, 1.0, 1.0, 0.0, 1.0, 0.0, 0.0, 0.0, 0.0, 0.0, 0.0, 0.0, 0.0, 1.0, 0.0, 1.0, 1.0, 1.0, 1.0, 0.0, 1.0, 1.0, 1.0, 1.0, 1.0, 1.0, 1.0, 1.0, 1.0, 1.0, 0.0, 1.0, 1.0, 1.0, 1.0, 0.0, 1.0, 0.8814, 0.2263, 0.9478, 0.09606, 1.0, 0.212, 0.9467, 0.3266, 0.6717, 0.1306, 0.8017, 0.1017, 0.7515, 0.2216, 0.2075, 0.3872, 0.2237, 0.2676, 0.671, 0.273])
me_torus.materials.append(mat_material_009)
me_torus.use_remesh_preserve_volume = False
me_torus.use_remesh_preserve_attributes = False
me_torus.use_mirror_vertex_groups = False
me_torus.update()

# ---- objects
ob_recarrega = bpy.data.objects.new('recarrega', me_cylinder)
ob_guardamanos = bpy.data.objects.new('guardamanos', me_cylinder_004)
ob_canons = bpy.data.objects.new('canons', me_sphere_001)
ob_camera = bpy.data.objects.new('Camera', cam_camera)
ob_hemi_005 = bpy.data.objects.new('Hemi.005', light_hemi_005)
ob_hemi_004 = bpy.data.objects.new('Hemi.004', light_hemi_004)
ob_hemi_003 = bpy.data.objects.new('Hemi.003', light_hemi_003)
ob_hemi_002 = bpy.data.objects.new('Hemi.002', light_hemi_002)
ob_hemi_001 = bpy.data.objects.new('Hemi.001', light_hemi_001)
ob_hemi = bpy.data.objects.new('Hemi', light_hemi)
ob_cylinder_001 = bpy.data.objects.new('Cylinder.001', me_cylinder_005)
ob_culata_ok = bpy.data.objects.new('culata_ok', me_torus)

# ---- transforms, parenting, visibility, modifiers, constraints
ob_recarrega.location = (-0.2247, 0.9539, 0.058)
ob_recarrega.rotation_euler = (1.552, -0.0, 0.0)
ob_recarrega.scale = (0.2491, 0.2491, 0.2134)
ob_recarrega.lineart.crease_threshold = 0.0
ob_recarrega.use_mesh_mirror_x = True
_m = ob_recarrega.modifiers.new('Subsurf', 'SUBSURF')
_m.uv_smooth = 'PRESERVE_CORNERS'
_m.quality = 2
_m.levels = 0
_m.show_only_control_edges = False
ob_guardamanos.location = (-0.06237, 0.3904, 0.03968)
ob_guardamanos.rotation_euler = (1.646, 1.001, 3.205)
ob_guardamanos.scale = (0.2135, 0.2134, 0.3515)
ob_guardamanos.lineart.crease_threshold = 0.0
ob_canons.location = (-0.1913, 1.082, 0.09075)
ob_canons.scale = (0.134, 0.1308, 0.1305)
ob_canons.lineart.crease_threshold = 0.0
ob_camera.location = (5.298, -6.508, 7.478)
ob_camera.rotation_euler = (1.109, 0.01082, 0.8149)
ob_camera.lock_rotations_4d = False
ob_camera.empty_display_type = 'ARROWS'
ob_camera.color = (0.0, 0.0, 0.0, 0.0)
ob_camera.hide_viewport = True
ob_camera.display_type = 'WIRE'
ob_camera.lineart.crease_threshold = 0.0
ob_hemi_005.location = (-5.106, -0.1076, 0.5626)
ob_hemi_005.rotation_euler = (7.763, 0.4931, -7.885)
ob_hemi_005.scale = (0.2491, 0.2491, 0.2491)
ob_hemi_005.lineart.crease_threshold = 0.0
ob_hemi_004.location = (4.548, -0.1076, 0.5626)
ob_hemi_004.rotation_euler = (11.08, -0.4916, -7.904)
ob_hemi_004.scale = (0.2491, 0.2491, 0.2491)
ob_hemi_004.lineart.crease_threshold = 0.0
ob_hemi_003.location = (0.294, -4.673, 0.5626)
ob_hemi_003.rotation_euler = (7.696, 0.01121, 0.04566)
ob_hemi_003.scale = (0.2491, 0.2491, 0.2491)
ob_hemi_003.lineart.crease_threshold = 0.0
ob_hemi_002.location = (0.294, 8.909, 0.5626)
ob_hemi_002.rotation_euler = (4.746, -0.002278, -0.04696)
ob_hemi_002.scale = (0.2491, 0.2491, 0.2491)
ob_hemi_002.lineart.crease_threshold = 0.0
ob_hemi_001.location = (0.294, -0.08353, -7.979)
ob_hemi_001.rotation_euler = (3.146, -0.0, 0.0)
ob_hemi_001.scale = (0.2491, 0.2491, 0.2491)
ob_hemi_001.lineart.crease_threshold = 0.0
ob_hemi.location = (0.294, -0.08353, 2.894)
ob_hemi.scale = (0.2491, 0.2491, 0.2491)
ob_hemi.lineart.crease_threshold = 0.0
ob_cylinder_001.location = (-0.05852, 1.324, -0.1657)
ob_cylinder_001.rotation_euler = (3.142, -1.589, 3.142)
ob_cylinder_001.scale = (0.2491, 0.378, -0.04713)
ob_cylinder_001.lineart.crease_threshold = 0.0
ob_culata_ok.location = (-0.05542, 1.21, -0.5282)
ob_culata_ok.rotation_euler = (1.571, 1.808, 1.571)
ob_culata_ok.scale = (0.4529, 0.4529, 0.4529)
ob_culata_ok.lineart.crease_threshold = 0.0

# ---- collection membership
col_collection_1.objects.link(ob_recarrega)
col_collection_1.objects.link(ob_guardamanos)
col_collection_1.objects.link(ob_canons)
col_collection_1.objects.link(ob_camera)
col_collection_3.objects.link(ob_hemi_005)
col_collection_3.objects.link(ob_hemi_004)
col_collection_3.objects.link(ob_hemi_003)
col_collection_3.objects.link(ob_hemi_002)
col_collection_3.objects.link(ob_hemi_001)
col_collection_3.objects.link(ob_hemi)
col_collection_3.objects.link(ob_cylinder_001)
col_collection_3.objects.link(ob_culata_ok)

# ---- scene / render settings (as saved in the file)
scene.camera = ob_camera
scene.frame_start = 1; scene.frame_end = 250; scene.frame_set(1)
scene.render.engine = 'BLENDER_EEVEE_NEXT'
scene.render.image_settings.color_mode = 'RGB'
scene.render.image_settings.compression = 90
scene.render.resolution_percentage = 50
scene.render.dither_intensity = 0.0
scene.cycles.use_denoising = False
scene.cycles.samples = 10
scene.cycles.sampling_pattern = 'TABULATED_SOBOL'
scene.cycles.light_sampling_threshold = 0.0
scene.cycles.use_adaptive_sampling = False
scene.cycles.use_light_tree = False
scene.cycles.blur_glossy = 0.0
scene.cycles.volume_bounces = 1
scene.cycles.pixel_filter_type = 'GAUSSIAN'
scene.cycles.sample_clamp_indirect = 0.0
scene.view_settings.view_transform = 'Standard'
bpy.context.view_layer.update()
